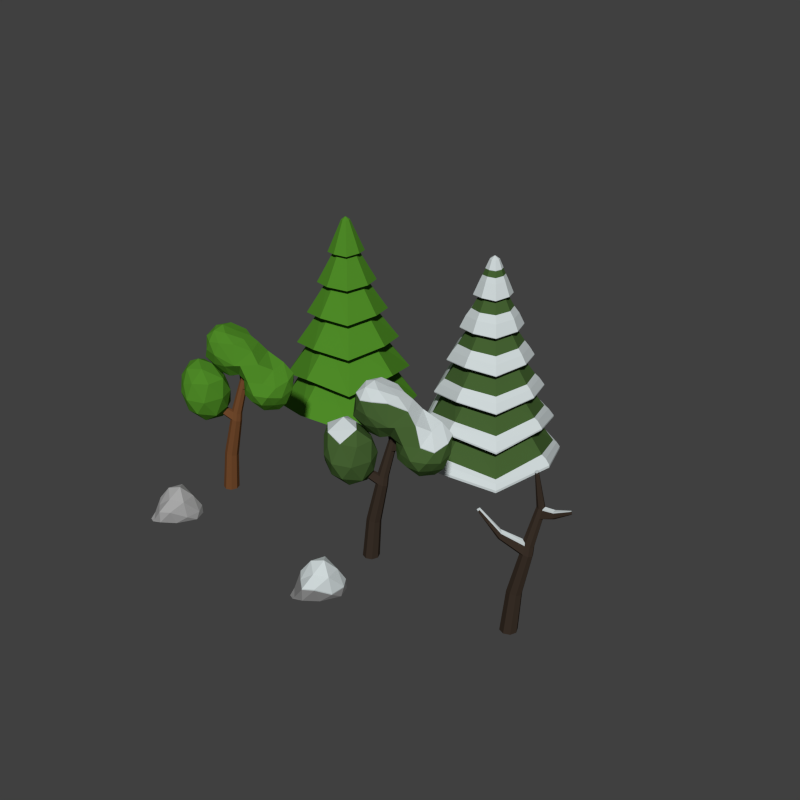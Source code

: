 # Source: Forest_Assets.blend  (saved by Blender 2.90.8; exported with 4.5.12 LTS)
import bpy
from mathutils import Matrix  # noqa: F401  (used for matrix-valued properties, if any)

bpy.ops.wm.read_factory_settings(use_empty=True)
scene = bpy.context.scene
scene.name = 'Scene'

# ---- collections
col_collection_1 = bpy.data.collections.new('Collection 1'); scene.collection.children.link(col_collection_1)

# ---- materials (node trees are filled in below, after node groups)
mat_snow_rock = bpy.data.materials.new('Snow_Rock')
mat_snow_rock.alpha_threshold = 0.0
mat_snow_rock.diffuse_color = (0.2542, 0.2542, 0.2542, 1.0)
mat_snow_rock.roughness = 0.5
mat_snow = bpy.data.materials.new('Snow')
mat_snow.alpha_threshold = 0.0
mat_snow.diffuse_color = (0.624, 0.6867, 0.6939, 1.0)
mat_snow.roughness = 0.5
mat_norm_rock = bpy.data.materials.new('Norm_Rock')
mat_norm_rock.alpha_threshold = 0.0
mat_norm_rock.diffuse_color = (0.3894, 0.3894, 0.3894, 1.0)
mat_norm_rock.roughness = 0.5
mat_snow_branches = bpy.data.materials.new('Snow_Branches')
mat_snow_branches.alpha_threshold = 0.0
mat_snow_branches.diffuse_color = (0.04231, 0.02956, 0.02122, 1.0)
mat_snow_branches.roughness = 0.5
mat_snow_leaves = bpy.data.materials.new('Snow_Leaves')
mat_snow_leaves.alpha_threshold = 0.0
mat_snow_leaves.diffuse_color = (0.05951, 0.1195, 0.0319, 1.0)
mat_snow_leaves.roughness = 0.5
mat_norm_leaves = bpy.data.materials.new('Norm_Leaves')
mat_norm_leaves.alpha_threshold = 0.0
mat_norm_leaves.diffuse_color = (0.07619, 0.2502, 0.02029, 1.0)
mat_norm_leaves.roughness = 0.5
mat_norm_branches = bpy.data.materials.new('Norm_Branches')
mat_norm_branches.alpha_threshold = 0.0
mat_norm_branches.diffuse_color = (0.1651, 0.06663, 0.02519, 1.0)
mat_norm_branches.roughness = 0.5

# ---- material node trees
mat_snow_rock.use_nodes = True; mat_snow_rock.node_tree.nodes.clear()
_N = mat_snow_rock.node_tree.nodes; _L = mat_snow_rock.node_tree.links
n0 = _N.new('ShaderNodeOutputMaterial'); n0.name = 'Material Output'; n0.location = (300, 300)
n1 = _N.new('ShaderNodeBsdfDiffuse'); n1.name = 'Diffuse BSDF'; n1.location = (10, 300)
n1.inputs[0].default_value = (0.2542, 0.2542, 0.2542, 1.0)
_L.new(n1.outputs[0], n0.inputs[0])
n0.is_active_output = True
mat_snow.use_nodes = True; mat_snow.node_tree.nodes.clear()
_N = mat_snow.node_tree.nodes; _L = mat_snow.node_tree.links
n0 = _N.new('ShaderNodeOutputMaterial'); n0.name = 'Material Output'; n0.location = (300, 300)
n1 = _N.new('ShaderNodeBsdfDiffuse'); n1.name = 'Diffuse BSDF'; n1.location = (10, 300)
n1.inputs[0].default_value = (0.624, 0.6867, 0.6939, 1.0)
_L.new(n1.outputs[0], n0.inputs[0])
n0.is_active_output = True
mat_norm_rock.use_nodes = True; mat_norm_rock.node_tree.nodes.clear()
_N = mat_norm_rock.node_tree.nodes; _L = mat_norm_rock.node_tree.links
n0 = _N.new('ShaderNodeOutputMaterial'); n0.name = 'Material Output'; n0.location = (300, 300)
n1 = _N.new('ShaderNodeBsdfDiffuse'); n1.name = 'Diffuse BSDF'; n1.location = (10, 300)
n1.inputs[0].default_value = (0.3916, 0.3916, 0.3916, 1.0)
_L.new(n1.outputs[0], n0.inputs[0])
n0.is_active_output = True
mat_snow_branches.use_nodes = True; mat_snow_branches.node_tree.nodes.clear()
_N = mat_snow_branches.node_tree.nodes; _L = mat_snow_branches.node_tree.links
n0 = _N.new('ShaderNodeOutputMaterial'); n0.name = 'Material Output'; n0.location = (300, 300)
n1 = _N.new('ShaderNodeBsdfDiffuse'); n1.name = 'Diffuse BSDF'; n1.location = (10, 300)
n1.inputs[0].default_value = (0.04231, 0.02956, 0.02122, 1.0)
_L.new(n1.outputs[0], n0.inputs[0])
n0.is_active_output = True
mat_snow_leaves.use_nodes = True; mat_snow_leaves.node_tree.nodes.clear()
_N = mat_snow_leaves.node_tree.nodes; _L = mat_snow_leaves.node_tree.links
n0 = _N.new('ShaderNodeOutputMaterial'); n0.name = 'Material Output'; n0.location = (300, 300)
n1 = _N.new('ShaderNodeBsdfDiffuse'); n1.name = 'Diffuse BSDF'; n1.location = (10, 300)
n1.inputs[0].default_value = (0.05951, 0.1195, 0.0319, 1.0)
_L.new(n1.outputs[0], n0.inputs[0])
n0.is_active_output = True
mat_norm_leaves.use_nodes = True; mat_norm_leaves.node_tree.nodes.clear()
_N = mat_norm_leaves.node_tree.nodes; _L = mat_norm_leaves.node_tree.links
n0 = _N.new('ShaderNodeOutputMaterial'); n0.name = 'Material Output'; n0.location = (300, 300)
n1 = _N.new('ShaderNodeBsdfDiffuse'); n1.name = 'Diffuse BSDF'; n1.location = (10, 300)
n1.inputs[0].default_value = (0.07619, 0.2502, 0.02029, 1.0)
_L.new(n1.outputs[0], n0.inputs[0])
n0.is_active_output = True
mat_norm_branches.use_nodes = True; mat_norm_branches.node_tree.nodes.clear()
_N = mat_norm_branches.node_tree.nodes; _L = mat_norm_branches.node_tree.links
n0 = _N.new('ShaderNodeOutputMaterial'); n0.name = 'Material Output'; n0.location = (300, 300)
n1 = _N.new('ShaderNodeBsdfDiffuse'); n1.name = 'Diffuse BSDF'; n1.location = (10, 300)
n1.inputs[0].default_value = (0.1651, 0.06663, 0.02519, 1.0)
_L.new(n1.outputs[0], n0.inputs[0])
n0.is_active_output = True

# ---- world
world_world = bpy.data.worlds.new('World'); scene.world = world_world
world_world.color = (0.05088, 0.05088, 0.05088)
world_world.use_sun_shadow = False
world_world.sun_shadow_jitter_overblur = 0.0
world_world.cycles.sampling_method = 'MANUAL'
world_world.cycles.sample_map_resolution = 256

# ---- meshes
me_icosphere_004 = bpy.data.meshes.new('Icosphere.004')
me_icosphere_004.from_pydata([(0.2041, 0.3669, 0.599), (-0.4503, 0.08611, 0.6008), (0.7951, 0.02229, 0.2926), (0.4142, 0.3483, 0.07153), (-0.3645, 0.308, 0.04452), (-0.4275, -0.613, 0.502), (0.3871, -0.5759, 0.247), (0.6026, -0.1186, -0.008731), (-0.43, 0.08706, -0.02028), (-0.7613, -0.1696, 0.01088), (-0.4028, -0.4493, 0.02531), (-0.1616, 0.2052, 0.6569), (-0.477, 0.21, 0.2762), (-0.07545, 0.3635, 0.2551), (0.5546, 0.2077, 0.5225), (0.3765, 0.4186, 0.2648), (0.7083, 0.2206, 0.177), (0.03942, 0.3495, 0.0263), (-0.6364, -0.05142, 0.1667), (-0.673, 0.07518, 0.02225), (-0.46, -0.2097, 0.5174), (0.7259, -0.2548, 0.2337), (0.5273, 0.1463, 0.02098), (0.8136, -0.05212, 0.06004), (-0.399, 0.1875, -0.01207), (0.03799, 0.2744, -0.009957), (-0.6417, -0.3657, 0.08951), (-0.09251, -0.7389, 0.5443), (0.6454, -0.365, 0.02707), (0.02293, 0.02476, -0.01427), (-0.7152, -0.05946, -0.014), (-0.4301, -0.6238, 0.1486), (-0.6958, -0.3145, 0.00109), (0.05205, -0.6146, 0.08463), (0.09217, -0.3355, -0.005794), (-0.5303, -0.1617, -0.01276), (0.2108, 0.3625, 0.6345), (-0.4436, 0.08169, 0.6363), (0.2132, -0.1817, 1.129), (0.8018, 0.01787, 0.328), (-0.4208, -0.6174, 0.5375), (0.3938, -0.5804, 0.2825), (0.2445, 0.152, 1.031), (-0.1549, 0.2007, 0.6924), (-0.1507, -0.01401, 1.025), (0.5613, 0.2033, 0.558), (0.57, -0.08689, 0.7579), (-0.1031, -0.4258, 0.8563), (-0.4533, -0.2141, 0.5529), (0.7326, -0.2593, 0.2692), (0.3138, -0.4728, 0.759), (-0.08582, -0.7434, 0.5798)], [], [(1, 11, 12), (0, 14, 15), (0, 15, 13), (1, 12, 18), (3, 16, 22), (4, 17, 24), (1, 18, 20), (2, 21, 23), (3, 22, 25), (4, 24, 19), (5, 26, 31), (6, 27, 33), (7, 28, 34), (8, 29, 35), (9, 30, 32), (12, 13, 4), (12, 11, 13), (11, 0, 13), (11, 1, 37, 43), (15, 16, 3), (15, 14, 16), (14, 2, 16), (13, 17, 4), (13, 15, 17), (15, 3, 17), (18, 19, 9), (18, 12, 19), (12, 4, 19), (14, 0, 36, 45), (20, 5, 40, 48), (21, 2, 39, 49), (27, 6, 41, 51), (0, 11, 43, 36), (2, 14, 45, 39), (22, 23, 7), (22, 16, 23), (16, 2, 23), (24, 25, 8), (24, 17, 25), (17, 3, 25), (20, 26, 5), (20, 18, 26), (18, 9, 26), (1, 20, 48, 37), (6, 21, 49, 41), (5, 27, 51, 40), (23, 28, 7), (23, 21, 28), (21, 6, 28), (25, 29, 8), (25, 22, 29), (22, 7, 29), (19, 30, 9), (19, 24, 30), (24, 8, 30), (31, 32, 10), (31, 26, 32), (26, 9, 32), (33, 31, 10), (33, 27, 31), (27, 5, 31), (34, 33, 10), (34, 28, 33), (28, 6, 33), (35, 34, 10), (35, 29, 34), (29, 7, 34), (32, 35, 10), (32, 30, 35), (30, 8, 35), (36, 43, 42), (36, 42, 45), (38, 44, 47), (39, 46, 49), (38, 47, 50), (42, 44, 38), (42, 43, 44), (43, 37, 44), (45, 46, 39), (45, 42, 46), (42, 38, 46), (47, 48, 40), (47, 44, 48), (44, 37, 48), (49, 50, 41), (49, 46, 50), (46, 38, 50), (50, 51, 41), (50, 47, 51), (47, 40, 51)])
me_icosphere_004.polygons.foreach_set('material_index', [0, 0, 0, 0, 0, 0, 0, 0, 0, 0, 0, 0, 0, 0, 0, 0, 0, 0, 1, 0, 0, 0, 0, 0, 0, 0, 0, 0, 1, 1, 1, 1, 1, 1, 0, 0, 0, 0, 0, 0, 0, 0, 0, 1, 1, 1, 0, 0, 0, 0, 0, 0, 0, 0, 0, 0, 0, 0, 0, 0, 0, 0, 0, 0, 0, 0, 0, 0, 0, 0, 1, 1, 1, 1, 1, 1, 1, 1, 1, 1, 1, 1, 1, 1, 1, 1, 1, 1, 1, 1])
me_icosphere_004.materials.append(mat_snow_rock)
me_icosphere_004.materials.append(mat_snow)
me_icosphere_004.use_remesh_preserve_volume = False
me_icosphere_004.use_remesh_preserve_attributes = False
me_icosphere_004.use_mirror_vertex_groups = False
me_icosphere_004.update()
me_icosphere_003 = bpy.data.meshes.new('Icosphere.003')
me_icosphere_003.from_pydata([(0.2041, 0.3669, 0.6139), (-0.4503, 0.08611, 0.6157), (0.2065, -0.1773, 1.109), (0.7951, 0.02229, 0.3075), (0.4142, 0.3483, 0.08645), (-0.3645, 0.308, 0.05944), (-0.4275, -0.613, 0.5169), (0.3871, -0.5759, 0.262), (0.6026, -0.1186, 0.006191), (-0.43, 0.08706, -0.005362), (-0.7613, -0.1696, 0.0258), (-0.4028, -0.4493, 0.04023), (0.2378, 0.1564, 1.011), (-0.1616, 0.2052, 0.6719), (-0.1574, -0.009592, 1.005), (-0.477, 0.21, 0.2911), (-0.07545, 0.3635, 0.27), (0.5546, 0.2077, 0.5374), (0.5633, -0.08247, 0.7373), (0.3765, 0.4186, 0.2798), (0.7083, 0.2206, 0.192), (0.03942, 0.3495, 0.04122), (-0.6364, -0.05142, 0.1816), (-0.673, 0.07518, 0.03717), (-0.1098, -0.4214, 0.8358), (-0.46, -0.2097, 0.5323), (0.7259, -0.2548, 0.2486), (0.3071, -0.4684, 0.7385), (0.5273, 0.1463, 0.03591), (0.8136, -0.05212, 0.07497), (-0.399, 0.1875, 0.002853), (0.03799, 0.2744, 0.004965), (-0.6417, -0.3657, 0.1044), (-0.09251, -0.7389, 0.5593), (0.6454, -0.365, 0.04199), (0.02293, 0.02476, 0.0006529), (-0.7152, -0.05946, 0.0009263), (-0.4301, -0.6238, 0.1635), (-0.6958, -0.3145, 0.01601), (0.05205, -0.6146, 0.09956), (0.09217, -0.3355, 0.009128), (-0.5303, -0.1617, 0.002159)], [], [(0, 13, 12), (1, 13, 15), (0, 12, 17), (0, 17, 19), (0, 19, 16), (1, 15, 22), (2, 14, 24), (3, 18, 26), (4, 20, 28), (5, 21, 30), (1, 22, 25), (2, 24, 27), (3, 26, 29), (4, 28, 31), (5, 30, 23), (6, 32, 37), (7, 33, 39), (8, 34, 40), (9, 35, 41), (10, 36, 38), (12, 14, 2), (12, 13, 14), (13, 1, 14), (15, 16, 5), (15, 13, 16), (13, 0, 16), (17, 18, 3), (17, 12, 18), (12, 2, 18), (19, 20, 4), (19, 17, 20), (17, 3, 20), (16, 21, 5), (16, 19, 21), (19, 4, 21), (22, 23, 10), (22, 15, 23), (15, 5, 23), (24, 25, 6), (24, 14, 25), (14, 1, 25), (26, 27, 7), (26, 18, 27), (18, 2, 27), (28, 29, 8), (28, 20, 29), (20, 3, 29), (30, 31, 9), (30, 21, 31), (21, 4, 31), (25, 32, 6), (25, 22, 32), (22, 10, 32), (27, 33, 7), (27, 24, 33), (24, 6, 33), (29, 34, 8), (29, 26, 34), (26, 7, 34), (31, 35, 9), (31, 28, 35), (28, 8, 35), (23, 36, 10), (23, 30, 36), (30, 9, 36), (37, 38, 11), (37, 32, 38), (32, 10, 38), (39, 37, 11), (39, 33, 37), (33, 6, 37), (40, 39, 11), (40, 34, 39), (34, 7, 39), (41, 40, 11), (41, 35, 40), (35, 8, 40), (38, 41, 11), (38, 36, 41), (36, 9, 41)])
me_icosphere_003.materials.append(mat_norm_rock)
me_icosphere_003.use_remesh_preserve_volume = False
me_icosphere_003.use_remesh_preserve_attributes = False
me_icosphere_003.use_mirror_vertex_groups = False
me_icosphere_003.update()
me_cylinder_004 = bpy.data.meshes.new('Cylinder.004')
me_cylinder_004.from_pydata([(0.01011, 0.2654, 0.008289), (0.3351, 0.02796, 2.536), (0.1869, 0.1922, 0.008289), (0.4607, -0.02406, 2.536), (0.2601, 0.01541, 0.008289), (0.5063, -0.1495, 2.489), (0.1869, -0.1614, 0.008289), (0.4561, -0.2751, 2.502), (0.01011, -0.2346, 0.008289), (0.335, -0.3273, 2.535), (-0.1667, -0.1614, 0.008289), (0.2141, -0.2754, 2.569), (-0.2399, 0.01541, 0.008289), (0.1451, -0.1411, 2.519), (-0.1667, 0.1922, 0.008289), (0.2095, -0.02406, 2.536), (0.1019, 0.2132, 1.258), (0.2558, 0.1491, 1.252), (0.316, -0.005507, 1.22), (0.2528, -0.1603, 1.227), (0.1019, -0.2244, 1.258), (-0.04902, -0.1605, 1.289), (-0.115, -0.004413, 1.288), (-0.05198, 0.1491, 1.265), (0.6491, 0.06703, 3.823), (0.742, 0.02852, 3.823), (0.7728, -0.06778, 3.774), (0.7193, -0.1556, 3.87), (0.6476, -0.1959, 3.824), (0.5619, -0.1551, 3.858), (0.528, -0.06115, 3.87), (0.5561, 0.02852, 3.823), (0.4813, -0.009608, 4.87), (0.5179, -0.02487, 4.884), (0.5339, -0.06332, 4.889), (0.5198, -0.1024, 4.883), (0.4841, -0.1193, 4.869), (0.4475, -0.104, 4.855), (0.4315, -0.06557, 4.85), (0.4455, -0.02646, 4.856), (0.3655, 0.04381, 2.776), (0.2501, 0.005061, 2.78), (0.2137, -0.1068, 2.858), (0.2536, -0.2271, 2.806), (0.3654, -0.2944, 2.775), (0.4811, -0.2448, 2.747), (0.5291, -0.1251, 2.736), (0.485, -0.005719, 2.776), (-0.3581, -0.09342, 2.969), (-0.3963, -0.01001, 2.921), (-0.3594, 0.0714, 2.955), (-0.3288, 0.08773, 3.091), (-0.3279, -0.068, 3.102), (-0.9216, 0.07293, 3.724), (-0.9364, 0.1124, 3.727), (-0.9083, 0.1357, 3.727), (-0.8661, 0.1284, 3.762), (-0.8789, 0.07059, 3.758), (0.4877, 0.02328, 3.59), (0.4577, -0.07136, 3.644), (0.493, -0.1712, 3.623), (0.5846, -0.2179, 3.59), (0.6783, -0.1787, 3.557), (0.7183, -0.0806, 3.542), (0.6846, 0.02087, 3.589), (0.5857, 0.06184, 3.589), (0.9728, -0.3399, 3.829), (0.8763, -0.4239, 3.871), (0.8515, -0.4507, 3.741), (0.9092, -0.4273, 3.699), (0.9511, -0.3635, 3.699), (1.258, -0.7161, 4.079), (1.241, -0.7298, 4.113), (1.216, -0.7463, 4.106), (1.215, -0.7846, 4.054), (1.245, -0.7769, 4.047), (1.259, -0.7525, 4.027), (0.2504, 0.007182, 2.872), (0.214, -0.1047, 2.95), (0.2539, -0.225, 2.898), (-0.318, 0.08985, 3.131), (-0.3283, 0.0174, 3.191), (-0.3171, -0.06588, 3.142), (-0.9317, 0.07505, 3.756), (-0.9466, 0.1145, 3.759), (-0.9185, 0.1379, 3.759), (-0.871, 0.1305, 3.799), (-0.8713, 0.09882, 3.817), (-0.8837, 0.07271, 3.795), (0.7832, -0.07302, 3.811), (0.7297, -0.1608, 3.907), (0.6581, -0.2011, 3.861), (0.973, -0.3261, 3.866), (0.9373, -0.3749, 3.939), (0.8766, -0.4102, 3.908), (1.259, -0.712, 4.094), (1.242, -0.7258, 4.127), (1.217, -0.7423, 4.12), (0.4761, -0.01007, 4.889), (0.5131, -0.02557, 4.902), (0.529, -0.06411, 4.907), (0.5146, -0.1031, 4.901), (0.4783, -0.1198, 4.888), (0.4413, -0.1043, 4.875), (0.4254, -0.06572, 4.871), (0.4398, -0.0267, 4.876)], [], [(16, 1, 3, 17), (17, 3, 5, 18), (18, 5, 7, 19), (19, 7, 9, 20), (20, 9, 11, 21), (21, 11, 13, 22), (65, 58, 31, 24), (23, 15, 1, 16), (22, 13, 15, 23), (0, 2, 4, 6, 8, 10, 12, 14), (0, 16, 17, 2), (2, 17, 18, 4), (4, 18, 19, 6), (6, 19, 20, 8), (8, 20, 21, 10), (10, 21, 22, 12), (14, 23, 16, 0), (12, 22, 23, 14), (24, 31, 39, 32), (58, 59, 30, 31), (59, 60, 29, 30), (60, 61, 28, 29), (61, 62, 69, 68), (62, 63, 70, 69), (63, 64, 25, 26), (64, 65, 24, 25), (32, 39, 105, 98), (31, 30, 38, 39), (30, 29, 37, 38), (29, 28, 36, 37), (28, 27, 35, 36), (27, 26, 34, 35), (26, 25, 33, 34), (25, 24, 32, 33), (1, 15, 41, 40), (41, 51, 80, 77), (54, 53, 83, 84), (11, 9, 44, 43), (9, 7, 45, 44), (7, 5, 46, 45), (5, 3, 47, 46), (3, 1, 40, 47), (55, 54, 84, 85), (56, 55, 85, 86), (11, 43, 52, 48), (41, 15, 50, 51), (15, 13, 49, 50), (13, 11, 48, 49), (53, 57, 88, 83), (51, 56, 86, 80), (48, 52, 57, 53), (51, 50, 55, 56), (50, 49, 54, 55), (49, 48, 53, 54), (40, 41, 58, 65), (41, 42, 59, 58), (42, 43, 60, 59), (43, 44, 61, 60), (44, 45, 62, 61), (45, 46, 63, 62), (46, 47, 64, 63), (47, 40, 65, 64), (68, 69, 75, 74), (69, 70, 76, 75), (63, 26, 66, 70), (28, 61, 68, 67), (72, 71, 95, 96), (73, 72, 96, 97), (74, 75, 72, 73), (75, 76, 71, 72), (70, 66, 71, 76), (67, 68, 74, 73), (71, 66, 92, 95), (67, 73, 97, 94), (78, 77, 80, 81), (79, 78, 81, 82), (81, 80, 86, 87), (82, 81, 87, 88), (85, 84, 87, 86), (84, 83, 88, 87), (57, 52, 82, 88), (43, 42, 78, 79), (42, 41, 77, 78), (52, 43, 79, 82), (90, 91, 94, 93), (89, 90, 93, 92), (93, 94, 97, 96), (92, 93, 96, 95), (28, 67, 94, 91), (66, 26, 89, 92), (27, 28, 91, 90), (26, 27, 90, 89), (99, 98, 105, 104, 103, 102, 101, 100), (39, 38, 104, 105), (38, 37, 103, 104), (37, 36, 102, 103), (36, 35, 101, 102), (35, 34, 100, 101), (34, 33, 99, 100), (33, 32, 98, 99)])
me_cylinder_004.polygons.foreach_set('material_index', [0, 0, 0, 0, 0, 0, 0, 0, 0, 0, 0, 0, 0, 0, 0, 0, 0, 0, 0, 0, 0, 0, 0, 0, 0, 0, 1, 0, 0, 0, 0, 0, 0, 0, 0, 1, 1, 0, 0, 0, 0, 0, 1, 1, 0, 0, 0, 0, 1, 1, 0, 0, 0, 0, 0, 0, 0, 0, 0, 0, 0, 0, 0, 0, 0, 0, 1, 1, 0, 0, 0, 0, 1, 1, 1, 1, 1, 1, 1, 1, 1, 0, 0, 1, 1, 1, 1, 1, 1, 1, 0, 0, 1, 1, 1, 1, 1, 1, 1, 1])
me_cylinder_004.materials.append(mat_snow_branches)
me_cylinder_004.materials.append(mat_snow)
me_cylinder_004.use_remesh_preserve_volume = False
me_cylinder_004.use_remesh_preserve_attributes = False
me_cylinder_004.use_mirror_vertex_groups = False
me_cylinder_004.update()
me_cylinder_003 = bpy.data.meshes.new('Cylinder.003')
me_cylinder_003.from_pydata([(1.374e-08, 1.5, 1.522), (1.061, 1.061, 1.522), (1.5, -6.786e-08, 1.522), (1.061, -1.061, 1.522), (-1.174e-07, -1.5, 1.522), (-1.061, -1.061, 1.522), (-1.5, 1.559e-08, 1.522), (-1.061, 1.061, 1.522), (1.206e-08, 1.275, 2.522), (1.038e-08, 1.05, 3.522), (8.708e-09, 0.825, 4.522), (7.031e-09, 0.6, 5.522), (5.355e-09, 0.375, 6.522), (0.2652, 0.2652, 6.522), (0.4243, 0.4243, 5.522), (0.5834, 0.5834, 4.522), (0.7425, 0.7425, 3.522), (0.9016, 0.9016, 2.522), (0.375, -1.03e-08, 6.522), (0.6, -2.181e-08, 5.522), (0.825, -3.333e-08, 4.522), (1.05, -4.484e-08, 3.522), (1.275, -5.635e-08, 2.522), (0.2652, -0.2652, 6.522), (0.4243, -0.4243, 5.522), (0.5834, -0.5834, 4.522), (0.7425, -0.7425, 3.522), (0.9016, -0.9016, 2.522), (-2.743e-08, -0.375, 6.522), (-4.542e-08, -0.6, 5.522), (-6.342e-08, -0.825, 4.522), (-8.141e-08, -1.05, 3.522), (-9.94e-08, -1.275, 2.522), (-0.2652, -0.2652, 6.522), (-0.4243, -0.4243, 5.522), (-0.5834, -0.5834, 4.522), (-0.7425, -0.7425, 3.522), (-0.9016, -0.9016, 2.522), (-0.375, 1.056e-08, 6.522), (-0.6, 1.157e-08, 5.522), (-0.825, 1.257e-08, 4.522), (-1.05, 1.358e-08, 3.522), (-1.275, 1.459e-08, 2.522), (-0.2652, 0.2652, 6.522), (-0.4243, 0.4243, 5.522), (-0.5834, 0.5834, 4.522), (-0.7425, 0.7425, 3.522), (-0.9016, 0.9016, 2.522), (1.369e-08, 0.6147, 6.475), (0.4206, 0.4626, 6.432), (0.5868, -2.237e-08, 6.475), (0.4206, -0.4626, 6.432), (-3.494e-08, -0.6147, 6.475), (-0.4206, -0.4626, 6.432), (-0.5868, 8.578e-09, 6.475), (-0.4206, 0.4626, 6.432), (2.324e-08, 0.9946, 5.444), (0.6805, 0.7485, 5.385), (0.9493, -3.996e-08, 5.444), (0.6805, -0.7485, 5.385), (-5.544e-08, -0.9946, 5.444), (-0.6805, -0.7485, 5.385), (-0.9493, 1.012e-08, 5.444), (-0.6805, 0.7485, 5.385), (2.296e-08, 1.368, 4.449), (0.9357, 1.029, 4.31), (1.305, -5.722e-08, 4.449), (0.9357, -1.029, 4.31), (-8.523e-08, -1.368, 4.449), (-0.9357, -1.029, 4.31), (-1.305, 1.163e-08, 4.449), (-0.9357, 1.029, 4.31), (4.224e-08, 1.741, 3.43), (1.191, 1.31, 3.223), (1.661, -6.89e-08, 3.43), (1.191, -1.31, 3.223), (-9.546e-08, -1.741, 3.43), (-1.191, -1.31, 3.223), (-1.661, 1.872e-08, 3.43), (-1.191, 1.31, 3.223), (2.24e-08, 2.113, 2.448), (1.446, 1.591, 2.068), (2.017, -8.896e-08, 2.448), (1.446, -1.591, 2.068), (-1.448e-07, -2.113, 2.448), (-1.446, -1.591, 2.068), (-2.017, 1.744e-08, 2.448), (-1.446, 1.591, 2.068), (1.633, 1.796, 0.8676), (2.373, -1.118e-07, 1.24), (1.633, -1.796, 0.8676), (-1.774e-07, -2.486, 1.24), (-1.633, -1.796, 0.8676), (-2.373, 1.336e-08, 1.24), (-1.633, 1.796, 0.8676), (1.932e-08, 2.486, 1.24), (5.822e-11, 0.537, 1.765), (0.3797, 0.3797, 1.765), (0.537, -2.062e-08, 1.765), (0.3797, -0.3797, 1.765), (-4.689e-08, -0.537, 1.765), (-0.3797, -0.3797, 1.765), (-0.537, 9.263e-09, 1.765), (-0.3797, 0.3797, 1.765), (5.822e-11, 0.537, -0.01407), (0.3797, 0.3797, -0.01407), (0.537, -2.062e-08, -0.01407), (0.3797, -0.3797, -0.01407), (-4.689e-08, -0.537, -0.01407), (-0.3797, -0.3797, -0.01407), (-0.537, 9.263e-09, -0.01407), (-0.3797, 0.3797, -0.01407), (-0.3418, 0.3418, 0.8752), (-4.79e-09, 0.4833, 0.8752), (-0.4833, 9.454e-09, 0.8752), (-0.3418, -0.3418, 0.8752), (-4.704e-08, -0.4833, 0.8752), (0.3418, -0.3418, 0.8752), (0.4833, -1.744e-08, 0.8752), (0.3418, 0.3418, 0.8752), (1.356e-08, 0.6592, 6.028), (0.4556, 0.4869, 6.001), (0.6384, -2.39e-08, 6.028), (0.4556, -0.4869, 6.001), (-4.077e-08, -0.676, 6.027), (-0.4556, -0.4869, 6.001), (-0.6384, 1.036e-08, 6.028), (-0.4556, 0.4869, 6.001), (1.612e-08, 1.038, 4.91), (0.7161, 0.7694, 4.83), (1.002, -4.202e-08, 4.91), (0.7161, -0.7694, 4.83), (-6.814e-08, -1.038, 4.91), (-0.7161, -0.7694, 4.83), (-1.002, 1.16e-08, 4.91), (-0.7161, 0.7694, 4.83), (3.065e-08, 1.424, 3.807), (0.981, 1.059, 3.672), (1.372, -5.661e-08, 3.807), (0.981, -1.059, 3.672), (-8.439e-08, -1.424, 3.807), (-0.981, -1.059, 3.672), (-1.372, 1.66e-08, 3.807), (-0.981, 1.059, 3.672), (1.871e-08, 1.787, 2.777), (1.23, 1.33, 2.514), (1.721, -7.543e-08, 2.777), (1.23, -1.33, 2.514), (-1.254e-07, -1.787, 2.777), (-1.23, -1.33, 2.514), (-1.721, 1.626e-08, 2.777), (-1.23, 1.33, 2.514), (1.745e-08, 2.173, 1.571), (1.481, 1.611, 1.211), (2.071, -9.656e-08, 1.593), (1.481, -1.611, 1.211), (-1.56e-07, -2.155, 1.591), (-1.481, -1.611, 1.211), (-2.071, 1.37e-08, 1.593), (-1.481, 1.611, 1.211), (2.24e-08, 2.113, 2.502), (1.446, 1.591, 2.123), (2.017, -8.896e-08, 2.502), (1.446, -1.591, 2.123), (-1.448e-07, -2.113, 2.502), (-1.446, -1.591, 2.123), (-2.017, 1.744e-08, 2.502), (-1.446, 1.591, 2.123), (2.062e-08, 1.93, 2.699), (1.325, 1.444, 2.387), (1.851, -8.14e-08, 2.699), (1.325, -1.444, 2.387), (-1.336e-07, -1.93, 2.699), (-1.325, -1.444, 2.387), (-1.851, 1.677e-08, 2.699), (-1.325, 1.444, 2.387), (4.224e-08, 1.741, 3.462), (1.191, 1.31, 3.256), (1.661, -6.89e-08, 3.462), (1.191, -1.31, 3.256), (-9.546e-08, -1.741, 3.462), (-1.191, -1.31, 3.256), (-1.661, 1.872e-08, 3.462), (-1.191, 1.31, 3.256), (3.589e-08, 1.572, 3.678), (1.079, 1.176, 3.511), (1.508, -6.249e-08, 3.678), (1.079, -1.176, 3.511), (-8.984e-08, -1.572, 3.678), (-1.079, -1.176, 3.511), (-1.508, 1.753e-08, 3.678), (-1.079, 1.176, 3.511), (1.633, 1.796, 0.9496), (2.373, 1.896e-05, 1.322), (1.633, -1.796, 0.9496), (-1.774e-07, -2.486, 1.322), (-1.633, -1.796, 0.9496), (-2.373, 1.909e-05, 1.322), (-1.633, 1.796, 0.9496), (1.932e-08, 2.486, 1.322), (1.873e-08, 2.337, 1.488), (1.562, 1.709, 1.121), (2.229, 1.153e-05, 1.499), (1.562, -1.709, 1.121), (-1.669e-07, -2.328, 1.498), (-1.562, -1.709, 1.121), (-2.229, 1.165e-05, 1.499), (-1.562, 1.709, 1.121), (2.296e-08, 1.368, 4.475), (0.9357, 1.029, 4.336), (1.305, -5.722e-08, 4.475), (0.9357, -1.029, 4.336), (-8.523e-08, -1.368, 4.475), (-0.9357, -1.029, 4.336), (-1.305, 1.163e-08, 4.475), (-0.9357, 1.029, 4.336), (1.99e-08, 1.201, 4.721), (0.8248, 0.8974, 4.613), (1.153, -4.961e-08, 4.721), (0.8248, -0.8974, 4.613), (-7.626e-08, -1.201, 4.721), (-0.8248, -0.8974, 4.613), (-1.153, 1.158e-08, 4.721), (-0.8248, 0.8974, 4.613), (2.324e-08, 0.9946, 5.465), (0.6805, 0.7485, 5.407), (0.9493, -3.996e-08, 5.465), (0.6805, -0.7485, 5.407), (-5.544e-08, -0.9946, 5.465), (-0.6805, -0.7485, 5.407), (-0.9493, 1.012e-08, 5.465), (-0.6805, 0.7485, 5.407), (1.905e-08, 0.8226, 5.811), (0.5649, 0.6135, 5.771), (0.7898, 0.001244, 5.811), (0.5649, -0.6111, 5.771), (-4.698e-08, -0.8201, 5.811), (-0.5649, -0.6111, 5.771), (-0.7898, 0.001244, 5.811), (-0.5649, 0.6135, 5.771), (6.228e-09, 0.2683, 7.255), (0.1861, 0.1968, 7.245), (0.2612, -4.794e-09, 7.255), (0.1861, -0.1968, 7.245), (-1.593e-08, -0.2683, 7.255), (-0.1861, -0.1968, 7.245), (-0.2612, 9.306e-09, 7.255), (-0.1861, 0.1968, 7.245), (5.439e-09, 0.1538, 7.545), (0.1087, 0.1087, 7.545), (0.1538, 1.115e-09, 7.545), (0.1087, -0.1087, 7.545), (-8.004e-09, -0.1538, 7.545), (-0.1087, -0.1087, 7.545), (-0.1538, 9.67e-09, 7.545), (-0.1087, 0.1087, 7.545), (-1.736e-07, 0.02033, 7.642), (0.01438, 0.01438, 7.642), (0.02033, 4.182e-09, 7.642), (0.01438, -0.01438, 7.642), (-1.753e-07, -0.02033, 7.642), (-0.01438, -0.01438, 7.642), (-0.02033, 5.313e-09, 7.642), (-0.01438, 0.01438, 7.642), (8.052e-09, 0.2751, 7.272), (0.1908, 0.2018, 7.261), (0.2678, -5.039e-09, 7.272), (0.1908, -0.2018, 7.261), (-1.466e-08, -0.2751, 7.272), (-0.1908, -0.2018, 7.261), (-0.2678, 9.415e-09, 7.272), (-0.1908, 0.2018, 7.261), (0.2426, 0.2608, 7.061), (0.3397, -9.015e-09, 7.079), (0.2426, -0.2608, 7.061), (-2.035e-08, -0.3517, 7.079), (-0.2426, -0.2608, 7.061), (-0.3397, 9.151e-09, 7.079), (-0.2426, 0.2608, 7.061), (8.19e-09, 0.3517, 7.079), (1.369e-08, 0.6147, 6.489), (0.4206, 0.4626, 6.447), (0.5868, -2.237e-08, 6.489), (0.4206, -0.4626, 6.447), (-3.494e-08, -0.6147, 6.489), (-0.4206, -0.4626, 6.447), (-0.5868, 8.578e-09, 6.489), (-0.4206, 0.4626, 6.447), (0.2965, 0.3216, 6.891), (0.4145, -1.303e-08, 6.916), (0.2965, -0.3216, 6.891), (-2.45e-08, -0.4312, 6.916), (-0.2965, -0.3216, 6.891), (-0.4145, 9.013e-09, 6.916), (-0.2965, 0.3216, 6.891), (1.014e-08, 0.4312, 6.916)], [], [(152, 8, 17, 153), (144, 9, 16, 145), (136, 10, 15, 137), (128, 11, 14, 129), (120, 12, 13, 121), (153, 17, 22, 154), (145, 16, 21, 146), (137, 15, 20, 138), (129, 14, 19, 130), (121, 13, 18, 122), (154, 22, 27, 155), (146, 21, 26, 147), (138, 20, 25, 139), (130, 19, 24, 131), (122, 18, 23, 123), (155, 27, 32, 156), (147, 26, 31, 148), (139, 25, 30, 140), (131, 24, 29, 132), (123, 23, 28, 124), (156, 32, 37, 157), (148, 31, 36, 149), (140, 30, 35, 141), (132, 29, 34, 133), (124, 28, 33, 125), (157, 37, 42, 158), (149, 36, 41, 150), (141, 35, 40, 142), (133, 34, 39, 134), (125, 33, 38, 126), (159, 47, 8, 152), (151, 46, 9, 144), (143, 45, 10, 136), (135, 44, 11, 128), (127, 43, 12, 120), (158, 42, 47, 159), (150, 41, 46, 151), (142, 40, 45, 143), (134, 39, 44, 135), (126, 38, 43, 127), (12, 48, 49, 13), (13, 49, 50, 18), (18, 50, 51, 23), (23, 51, 52, 28), (28, 52, 53, 33), (33, 53, 54, 38), (43, 55, 48, 12), (38, 54, 55, 43), (11, 56, 57, 14), (14, 57, 58, 19), (19, 58, 59, 24), (24, 59, 60, 29), (29, 60, 61, 34), (34, 61, 62, 39), (44, 63, 56, 11), (39, 62, 63, 44), (10, 64, 65, 15), (15, 65, 66, 20), (20, 66, 67, 25), (25, 67, 68, 30), (30, 68, 69, 35), (35, 69, 70, 40), (45, 71, 64, 10), (40, 70, 71, 45), (9, 72, 73, 16), (16, 73, 74, 21), (21, 74, 75, 26), (26, 75, 76, 31), (31, 76, 77, 36), (36, 77, 78, 41), (46, 79, 72, 9), (41, 78, 79, 46), (8, 80, 81, 17), (17, 81, 82, 22), (22, 82, 83, 27), (27, 83, 84, 32), (32, 84, 85, 37), (37, 85, 86, 42), (47, 87, 80, 8), (42, 86, 87, 47), (0, 95, 88, 1), (1, 88, 89, 2), (2, 89, 90, 3), (3, 90, 91, 4), (4, 91, 92, 5), (5, 92, 93, 6), (7, 94, 95, 0), (6, 93, 94, 7), (7, 0, 96, 103), (6, 7, 103, 102), (5, 6, 102, 101), (4, 5, 101, 100), (3, 4, 100, 99), (2, 3, 99, 98), (1, 2, 98, 97), (0, 1, 97, 96), (112, 113, 104, 111), (114, 112, 111, 110), (115, 114, 110, 109), (116, 115, 109, 108), (117, 116, 108, 107), (118, 117, 107, 106), (119, 118, 106, 105), (113, 119, 105, 104), (241, 240, 264, 265), (242, 241, 265, 266), (243, 242, 266, 267), (244, 243, 267, 268), (245, 244, 268, 269), (246, 245, 269, 270), (240, 247, 271, 264), (247, 246, 270, 271), (104, 105, 106, 107, 108, 109, 110, 111), (103, 96, 113, 112), (102, 103, 112, 114), (101, 102, 114, 115), (100, 101, 115, 116), (99, 100, 116, 117), (98, 99, 117, 118), (97, 98, 118, 119), (96, 97, 119, 113), (62, 61, 229, 230), (127, 120, 232, 239), (63, 62, 230, 231), (57, 56, 224, 225), (121, 122, 234, 233), (59, 58, 226, 227), (123, 124, 236, 235), (61, 60, 228, 229), (65, 64, 208, 209), (129, 130, 218, 217), (67, 66, 210, 211), (131, 132, 220, 219), (69, 68, 212, 213), (133, 134, 222, 221), (64, 71, 215, 208), (134, 135, 223, 222), (72, 79, 183, 176), (142, 143, 191, 190), (136, 137, 185, 184), (74, 73, 177, 178), (138, 139, 187, 186), (76, 75, 179, 180), (140, 141, 189, 188), (78, 77, 181, 182), (144, 145, 169, 168), (82, 81, 161, 162), (146, 147, 171, 170), (84, 83, 163, 164), (148, 149, 173, 172), (86, 85, 165, 166), (151, 144, 168, 175), (87, 86, 166, 167), (94, 93, 197, 198), (88, 95, 199, 192), (153, 154, 202, 201), (90, 89, 193, 194), (155, 156, 204, 203), (92, 91, 195, 196), (157, 158, 206, 205), (95, 94, 198, 199), (160, 168, 169, 161), (161, 169, 170, 162), (162, 170, 171, 163), (163, 171, 172, 164), (164, 172, 173, 165), (165, 173, 174, 166), (167, 175, 168, 160), (166, 174, 175, 167), (150, 151, 175, 174), (80, 87, 167, 160), (149, 150, 174, 173), (85, 84, 164, 165), (147, 148, 172, 171), (83, 82, 162, 163), (145, 146, 170, 169), (81, 80, 160, 161), (176, 184, 185, 177), (177, 185, 186, 178), (178, 186, 187, 179), (179, 187, 188, 180), (180, 188, 189, 181), (181, 189, 190, 182), (183, 191, 184, 176), (182, 190, 191, 183), (141, 142, 190, 189), (77, 76, 180, 181), (139, 140, 188, 187), (75, 74, 178, 179), (137, 138, 186, 185), (73, 72, 176, 177), (79, 78, 182, 183), (143, 136, 184, 191), (199, 200, 201, 192), (192, 201, 202, 193), (193, 202, 203, 194), (194, 203, 204, 195), (195, 204, 205, 196), (196, 205, 206, 197), (198, 207, 200, 199), (197, 206, 207, 198), (159, 152, 200, 207), (93, 92, 196, 197), (156, 157, 205, 204), (91, 90, 194, 195), (154, 155, 203, 202), (89, 88, 192, 193), (152, 153, 201, 200), (158, 159, 207, 206), (208, 216, 217, 209), (209, 217, 218, 210), (210, 218, 219, 211), (211, 219, 220, 212), (212, 220, 221, 213), (213, 221, 222, 214), (215, 223, 216, 208), (214, 222, 223, 215), (71, 70, 214, 215), (135, 128, 216, 223), (70, 69, 213, 214), (132, 133, 221, 220), (68, 67, 211, 212), (130, 131, 219, 218), (66, 65, 209, 210), (128, 129, 217, 216), (224, 232, 233, 225), (225, 233, 234, 226), (226, 234, 235, 227), (227, 235, 236, 228), (228, 236, 237, 229), (229, 237, 238, 230), (231, 239, 232, 224), (230, 238, 239, 231), (124, 125, 237, 236), (60, 59, 227, 228), (122, 123, 235, 234), (58, 57, 225, 226), (120, 121, 233, 232), (126, 127, 239, 238), (56, 63, 231, 224), (125, 126, 238, 237), (279, 240, 241, 272), (272, 241, 242, 273), (273, 242, 243, 274), (274, 243, 244, 275), (275, 244, 245, 276), (276, 245, 246, 277), (278, 247, 240, 279), (277, 246, 247, 278), (264, 248, 249, 265), (265, 249, 250, 266), (266, 250, 251, 267), (267, 251, 252, 268), (268, 252, 253, 269), (269, 253, 254, 270), (248, 255, 263, 256), (271, 255, 248, 264), (270, 254, 255, 271), (257, 256, 263, 262, 261, 260, 259, 258), (255, 254, 262, 263), (254, 253, 261, 262), (253, 252, 260, 261), (252, 251, 259, 260), (251, 250, 258, 259), (250, 249, 257, 258), (249, 248, 256, 257), (279, 272, 288, 295), (50, 49, 281, 282), (273, 274, 290, 289), (52, 51, 283, 284), (275, 276, 292, 291), (54, 53, 285, 286), (278, 279, 295, 294), (55, 54, 286, 287), (280, 295, 288, 281), (281, 288, 289, 282), (282, 289, 290, 283), (283, 290, 291, 284), (284, 291, 292, 285), (285, 292, 293, 286), (287, 294, 295, 280), (286, 293, 294, 287), (277, 278, 294, 293), (48, 55, 287, 280), (276, 277, 293, 292), (53, 52, 284, 285), (274, 275, 291, 290), (51, 50, 282, 283), (272, 273, 289, 288), (49, 48, 280, 281)])
me_cylinder_003.polygons.foreach_set('material_index', [0, 0, 0, 0, 0, 0, 0, 0, 0, 0, 0, 0, 0, 0, 0, 0, 0, 0, 0, 0, 0, 0, 0, 0, 0, 0, 0, 0, 0, 0, 0, 0, 0, 0, 0, 0, 0, 0, 0, 0, 0, 0, 0, 0, 0, 0, 0, 0, 0, 0, 0, 0, 0, 0, 0, 0, 0, 0, 0, 0, 0, 0, 0, 0, 0, 0, 0, 0, 0, 0, 0, 0, 0, 0, 0, 0, 0, 0, 0, 0, 0, 0, 0, 0, 0, 0, 0, 0, 0, 0, 0, 0, 0, 0, 0, 0, 1, 1, 1, 1, 1, 1, 1, 1, 2, 2, 2, 2, 2, 2, 2, 2, 1, 1, 1, 1, 1, 1, 1, 1, 1, 2, 2, 2, 2, 2, 2, 2, 2, 2, 2, 2, 2, 2, 2, 2, 2, 2, 2, 2, 2, 2, 2, 2, 2, 2, 2, 2, 2, 2, 2, 2, 2, 2, 2, 2, 2, 2, 2, 2, 2, 2, 2, 2, 2, 2, 2, 2, 2, 2, 2, 2, 2, 2, 2, 2, 2, 2, 2, 2, 2, 2, 2, 2, 2, 2, 2, 2, 2, 2, 2, 2, 2, 2, 2, 2, 2, 2, 2, 2, 2, 2, 2, 2, 2, 2, 2, 2, 2, 2, 2, 2, 2, 2, 2, 2, 2, 2, 2, 2, 2, 2, 2, 2, 2, 2, 2, 2, 2, 2, 2, 2, 2, 2, 2, 2, 2, 2, 2, 2, 2, 0, 0, 0, 0, 0, 0, 0, 0, 2, 2, 2, 2, 2, 2, 2, 2, 2, 2, 2, 2, 2, 2, 2, 2, 2, 2, 2, 2, 2, 2, 2, 2, 2, 2, 2, 2, 2, 2, 2, 2, 2, 2, 2, 2, 2, 2, 2, 2, 2])
me_cylinder_003.materials.append(mat_snow_leaves)
me_cylinder_003.materials.append(mat_snow_branches)
me_cylinder_003.materials.append(mat_snow)
me_cylinder_003.use_remesh_preserve_volume = False
me_cylinder_003.use_remesh_preserve_attributes = False
me_cylinder_003.use_mirror_vertex_groups = False
me_cylinder_003.update()
me_cylinder_002 = bpy.data.meshes.new('Cylinder.002')
me_cylinder_002.from_pydata([(0.01011, 0.2654, 0.008289), (0.3351, 0.02796, 2.536), (0.1869, 0.1922, 0.008289), (0.4607, -0.02406, 2.536), (0.2601, 0.01541, 0.008289), (0.5063, -0.1495, 2.489), (0.1869, -0.1614, 0.008289), (0.4561, -0.2751, 2.502), (0.01011, -0.2346, 0.008289), (0.335, -0.3273, 2.535), (-0.1667, -0.1614, 0.008289), (0.2141, -0.2754, 2.569), (-0.2399, 0.01541, 0.008289), (0.1451, -0.1411, 2.519), (-0.1667, 0.1922, 0.008289), (0.2095, -0.02406, 2.536), (0.1019, 0.2132, 1.258), (0.2558, 0.1491, 1.252), (0.316, -0.005507, 1.22), (0.2528, -0.1603, 1.227), (0.1019, -0.2244, 1.258), (-0.04902, -0.1605, 1.289), (-0.115, -0.004413, 1.288), (-0.05198, 0.1491, 1.265), (0.6491, 0.06703, 3.823), (0.742, 0.02852, 3.823), (0.7728, -0.06778, 3.774), (0.7193, -0.1556, 3.87), (0.6476, -0.1959, 3.824), (0.5619, -0.1551, 3.858), (0.528, -0.06115, 3.87), (0.5561, 0.02852, 3.823), (0.4813, -0.009608, 4.87), (0.5179, -0.02487, 4.884), (0.5339, -0.06332, 4.889), (0.5198, -0.1024, 4.883), (0.4841, -0.1193, 4.869), (0.4475, -0.104, 4.855), (0.4315, -0.06557, 4.85), (0.4455, -0.02646, 4.856), (0.3655, 0.04381, 2.776), (0.2501, 0.005061, 2.78), (0.2137, -0.1068, 2.858), (0.2536, -0.2271, 2.806), (0.3654, -0.2944, 2.775), (0.4811, -0.2448, 2.747), (0.5291, -0.1251, 2.736), (0.485, -0.005719, 2.776), (-0.3581, -0.09342, 2.969), (-0.3963, -0.01001, 2.921), (-0.3594, 0.0714, 2.955), (-0.3288, 0.08773, 3.091), (-0.3392, 0.01528, 3.151), (-0.3279, -0.068, 3.102), (-0.9216, 0.07293, 3.724), (-0.9364, 0.1124, 3.727), (-0.9083, 0.1357, 3.727), (-0.8661, 0.1284, 3.762), (-0.8665, 0.0967, 3.78), (-0.8789, 0.07059, 3.758), (0.4877, 0.02328, 3.59), (0.4577, -0.07136, 3.644), (0.493, -0.1712, 3.623), (0.5846, -0.2179, 3.59), (0.6783, -0.1787, 3.557), (0.7183, -0.0806, 3.542), (0.6846, 0.02087, 3.589), (0.5857, 0.06184, 3.589), (0.9728, -0.3399, 3.829), (0.9371, -0.3886, 3.903), (0.8763, -0.4239, 3.871), (0.8515, -0.4507, 3.741), (0.9092, -0.4273, 3.699), (0.9511, -0.3635, 3.699), (1.258, -0.7161, 4.079), (1.241, -0.7298, 4.113), (1.216, -0.7463, 4.106), (1.215, -0.7846, 4.054), (1.245, -0.7769, 4.047), (1.259, -0.7525, 4.027)], [], [(16, 1, 3, 17), (17, 3, 5, 18), (18, 5, 7, 19), (19, 7, 9, 20), (20, 9, 11, 21), (21, 11, 13, 22), (67, 60, 31, 24), (23, 15, 1, 16), (22, 13, 15, 23), (0, 2, 4, 6, 8, 10, 12, 14), (0, 16, 17, 2), (2, 17, 18, 4), (4, 18, 19, 6), (6, 19, 20, 8), (8, 20, 21, 10), (10, 21, 22, 12), (14, 23, 16, 0), (12, 22, 23, 14), (24, 31, 39, 32), (60, 61, 30, 31), (61, 62, 29, 30), (62, 63, 28, 29), (63, 64, 72, 71), (64, 65, 73, 72), (65, 66, 25, 26), (66, 67, 24, 25), (33, 32, 39, 38, 37, 36, 35, 34), (31, 30, 38, 39), (30, 29, 37, 38), (29, 28, 36, 37), (28, 27, 35, 36), (27, 26, 34, 35), (26, 25, 33, 34), (25, 24, 32, 33), (1, 15, 41, 40), (42, 41, 51, 52), (43, 42, 52, 53), (11, 9, 44, 43), (9, 7, 45, 44), (7, 5, 46, 45), (5, 3, 47, 46), (3, 1, 40, 47), (52, 51, 57, 58), (53, 52, 58, 59), (11, 43, 53, 48), (41, 15, 50, 51), (15, 13, 49, 50), (13, 11, 48, 49), (56, 55, 58, 57), (55, 54, 59, 58), (48, 53, 59, 54), (51, 50, 56, 57), (50, 49, 55, 56), (49, 48, 54, 55), (40, 41, 60, 67), (41, 42, 61, 60), (42, 43, 62, 61), (43, 44, 63, 62), (44, 45, 64, 63), (45, 46, 65, 64), (46, 47, 66, 65), (47, 40, 67, 66), (71, 72, 78, 77), (72, 73, 79, 78), (65, 26, 68, 73), (28, 63, 71, 70), (27, 28, 70, 69), (26, 27, 69, 68), (77, 78, 75, 76), (78, 79, 74, 75), (73, 68, 74, 79), (70, 71, 77, 76), (69, 70, 76, 75), (68, 69, 75, 74)])
me_cylinder_002.materials.append(mat_snow_branches)
me_cylinder_002.use_remesh_preserve_volume = False
me_cylinder_002.use_remesh_preserve_attributes = False
me_cylinder_002.use_mirror_vertex_groups = False
me_cylinder_002.update()
me_icosphere_002 = bpy.data.meshes.new('Icosphere.002')
me_icosphere_002.from_pydata([(0.1314, 0.0343, -1.151), (0.8695, -0.5036, -0.5949), (-0.2253, -0.9342, -0.6423), (-0.7578, -0.001245, -0.4307), (-0.2074, 0.9224, -0.3342), (0.7448, 0.532, -0.4705), (0.2836, -0.9787, 0.5781), (-0.6655, -0.6134, 0.4566), (-0.5769, 0.6449, 0.4233), (0.2371, 0.8678, 0.4326), (0.8143, -0.09592, 0.5466), (0.02629, -0.4992, -1.143), (0.652, -0.2516, -1.114), (0.4561, -0.809, -0.809), (0.9606, 0.03264, -0.6463), (0.5362, 0.3419, -0.9721), (-0.4264, 0.01935, -0.9731), (-0.5631, -0.5435, -0.6648), (-0.1353, 0.52, -0.8534), (-0.563, 0.6014, -0.4319), (0.2453, 0.8247, -0.4932), (1.021, -0.3542, 0.02239), (0.8934, 0.3023, 0.02881), (0.07522, -1.098, -0.1252), (0.7585, -0.8642, -0.0506), (-0.8013, -0.3952, 0.0399), (-0.5646, -0.9377, -0.0393), (-0.3979, 0.9308, 0.05387), (-0.7293, 0.4282, 0.05677), (0.5592, 0.8125, 0.002067), (0.004189, 1.036, 0.03121), (0.8035, -0.6072, 0.6137), (-0.2642, -0.8295, 0.64), (-0.7711, -0.008548, 0.5678), (-0.2032, 0.827, 0.5032), (0.6044, 0.3201, 0.6216), (0.3043, -0.6279, 1.051), (0.3165, -0.0323, 1.021), (-0.6391, -0.3291, 0.8402), (-0.626, 0.3373, 0.8253), (2.439, -1.315, -0.2464), (3.088, -1.652, 0.01055), (2.219, -2.052, 0.1786), (1.598, -1.264, 0.2435), (2.075, -0.5475, 0.3331), (3.135, -0.7576, 0.1592), (2.738, -1.953, 0.7841), (1.752, -1.656, 0.9261), (1.782, -0.282, 0.7805), (2.712, -0.3019, 0.8165), (3.413, -1.298, 1.056), (2.497, -0.6011, 1.688), (2.282, -1.689, -0.2075), (2.821, -1.479, -0.3032), (2.656, -1.898, 0.08878), (3.241, -1.203, 0.006975), (2.847, -1.02, -0.1139), (1.951, -1.324, -0.08666), (1.845, -1.737, 0.2026), (2.268, -0.9661, 0.08982), (1.704, -0.8445, 0.2078), (2.664, -0.5653, 0.2227), (3.336, -1.512, 0.502), (3.396, -0.9895, 0.6296), (2.446, -2.208, 0.5485), (2.942, -1.938, 0.3836), (1.663, -1.511, 0.5738), (1.947, -2.027, 0.5608), (1.746, -0.4595, 0.5562), (1.581, -1.013, 0.4332), (3.024, -0.4467, 0.5326), (2.348, -0.2893, 0.5715), (3.212, -1.636, 0.9238), (2.285, -1.867, 0.9481), (1.58, -0.9776, 0.7187), (2.191, -0.2155, 0.8469), (3.166, -0.7776, 1.045), (2.163, -1.552, 1.579), (2.162, -0.1372, 1.174), (2.849, -0.4226, 1.169), (1.2, -0.4383, 0.6544), (2.154, -0.07484, 1.422), (0.9363, -1.155, 1.369), (0.2105, -0.3922, 1.451), (0.9308, 0.4431, 1.382), (1.76, 0.3718, 1.442), (1.305, -1.068, 2.183), (0.4223, -0.8408, 2.233), (0.4054, -0.09819, 2.194), (1.398, 0.4163, 2.235), (1.913, -0.3591, 2.204), (1.065, -0.7817, 0.8152), (1.67, -0.1087, 0.8677), (1.402, -0.8463, 0.8753), (1.867, 0.114, 1.439), (1.424, -0.03106, 0.9017), (0.703, -0.39, 0.8236), (0.5453, -0.8542, 1.349), (1.025, 0.07031, 0.9267), (0.4117, 0.1017, 1.341), (1.387, 0.3761, 1.327), (2.175, -0.5138, 2.02), (1.943, -0.08244, 1.827), (1.287, -1.294, 1.438), (1.95, -1.228, 1.953), (0.2935, -0.6736, 1.849), (0.5972, -1.118, 1.819), (0.6906, 0.422, 1.736), (0.2804, -0.169, 1.821), (1.688, 0.3775, 1.818), (1.165, 0.5769, 1.798), (0.7664, -1.073, 2.269), (0.3164, -0.4334, 2.312), (0.8839, 0.3126, 2.281), (1.73, 0.08653, 2.286), (1.503, -1.347, 1.449), (0.24, 0.8766, 0.4544), (-0.09769, -0.02935, 1.238), (-0.2003, 0.8358, 0.5249), (0.6073, 0.329, 0.6433), (0.3071, -0.6191, 1.073), (0.3194, -0.02347, 1.043), (-0.6362, -0.3203, 0.8619), (-0.6231, 0.3462, 0.847), (0.0643, 0.4798, 0.9903), (-0.2627, -0.8139, 0.6802), (2.744, -1.958, 0.8132), (3.42, -1.303, 1.085), (2.503, -0.6067, 1.717), (3.219, -1.642, 0.9529), (2.292, -1.873, 0.9772), (3.173, -0.7831, 1.075), (2.689, -1.52, 1.347), (3.068, -1.21, 1.513), (2.169, -1.557, 1.608), (2.856, -0.4281, 1.199), (1.312, -1.074, 2.213), (0.4289, -0.8464, 2.262), (0.412, -0.1038, 2.223), (1.404, 0.4107, 2.264), (1.92, -0.3647, 2.233), (0.9345, -0.3431, 2.706), (2.181, -0.5193, 2.049), (1.957, -1.234, 1.983), (1.672, -0.7727, 2.28), (0.773, -1.078, 2.298), (0.323, -0.439, 2.341), (0.8905, 0.307, 2.31), (1.736, 0.08095, 2.315), (1.029, -0.7717, 2.55), (1.304, -0.3596, 2.509), (0.6142, -0.6258, 2.601), (0.6755, -0.1689, 2.624), (1.196, 0.08657, 2.599)], [], [(0, 12, 11), (1, 12, 14), (0, 11, 16), (0, 16, 18), (0, 18, 15), (1, 14, 21), (2, 13, 23), (3, 17, 25), (4, 19, 27), (5, 20, 29), (1, 21, 24), (2, 23, 26), (3, 25, 28), (4, 27, 30), (5, 29, 22), (6, 31, 36), (7, 32, 38), (8, 33, 39), (10, 35, 37), (11, 13, 2), (11, 12, 13), (12, 1, 13), (14, 15, 5), (14, 12, 15), (12, 0, 15), (16, 17, 3), (16, 11, 17), (11, 2, 17), (18, 19, 4), (18, 16, 19), (16, 3, 19), (15, 20, 5), (15, 18, 20), (18, 4, 20), (21, 22, 10), (21, 14, 22), (14, 5, 22), (23, 24, 6), (23, 13, 24), (13, 1, 24), (25, 26, 7), (25, 17, 26), (17, 2, 26), (27, 28, 8), (27, 19, 28), (19, 3, 28), (29, 30, 9), (29, 20, 30), (20, 4, 30), (24, 31, 6), (24, 21, 31), (21, 10, 31), (26, 32, 7), (26, 23, 32), (23, 6, 32), (28, 33, 8), (28, 25, 33), (25, 7, 33), (30, 34, 9), (30, 27, 34), (27, 8, 34), (22, 35, 10), (22, 29, 35), (29, 9, 35), (36, 31, 37), (31, 10, 37), (9, 34, 118, 116), (120, 125, 32, 36), (32, 6, 36), (35, 9, 116, 119), (39, 33, 38), (33, 7, 38), (36, 37, 121, 120), (122, 38, 32, 125), (34, 8, 39), (39, 38, 122, 123), (34, 39, 123, 118), (37, 35, 119, 121), (40, 53, 52), (41, 53, 55), (40, 52, 57), (40, 57, 59), (40, 59, 56), (41, 55, 62), (42, 54, 64), (43, 58, 66), (44, 60, 68), (45, 61, 70), (41, 62, 65), (42, 64, 67), (43, 66, 69), (44, 68, 71), (45, 70, 63), (49, 75, 79), (52, 54, 42), (52, 53, 54), (53, 41, 54), (55, 56, 45), (55, 53, 56), (53, 40, 56), (57, 58, 43), (57, 52, 58), (52, 42, 58), (59, 60, 44), (59, 57, 60), (57, 43, 60), (56, 61, 45), (56, 59, 61), (59, 44, 61), (62, 63, 50), (62, 55, 63), (55, 45, 63), (64, 65, 46), (64, 54, 65), (54, 41, 65), (66, 67, 47), (66, 58, 67), (58, 42, 67), (68, 74, 48), (68, 60, 69), (60, 43, 69), (70, 71, 49), (70, 61, 71), (61, 44, 71), (65, 72, 46), (65, 62, 72), (62, 50, 72), (67, 73, 47), (67, 64, 73), (64, 46, 73), (74, 68, 69), (69, 66, 74), (66, 47, 74), (71, 75, 49), (71, 68, 75), (68, 48, 75), (63, 76, 50), (63, 70, 76), (70, 49, 76), (74, 47, 93), (47, 73, 77), (78, 81, 101, 51), (79, 78, 51), (79, 75, 78), (75, 48, 78), (76, 49, 79), (80, 92, 91), (81, 92, 94), (80, 91, 96), (80, 96, 98), (80, 98, 95), (81, 94, 101), (82, 93, 103), (83, 97, 105), (84, 99, 107), (85, 100, 109), (82, 103, 106), (83, 105, 108), (84, 107, 110), (85, 109, 102), (91, 93, 82), (91, 92, 93), (94, 95, 85), (94, 92, 95), (92, 80, 95), (96, 97, 83), (96, 91, 97), (91, 82, 97), (98, 99, 84), (98, 96, 99), (96, 83, 99), (95, 100, 85), (95, 98, 100), (98, 84, 100), (101, 102, 90), (101, 94, 102), (94, 85, 102), (103, 104, 86), (104, 103, 115), (105, 106, 87), (105, 97, 106), (97, 82, 106), (107, 108, 88), (107, 99, 108), (99, 83, 108), (109, 110, 89), (109, 100, 110), (100, 84, 110), (51, 101, 142, 128), (111, 86, 136, 145), (106, 111, 87), (106, 103, 111), (103, 86, 111), (108, 112, 88), (108, 105, 112), (105, 87, 112), (110, 113, 89), (110, 107, 113), (107, 88, 113), (102, 114, 90), (102, 109, 114), (109, 89, 114), (113, 88, 138, 147), (73, 46, 126, 130), (88, 112, 146, 138), (46, 72, 129, 126), (90, 114, 148, 140), (86, 104, 143, 136), (77, 73, 130, 134), (104, 77, 134, 143), (50, 76, 131, 127), (101, 90, 140, 142), (79, 51, 128, 135), (112, 87, 137, 146), (72, 50, 127, 129), (114, 89, 139, 148), (87, 111, 145, 137), (77, 115, 47), (76, 79, 135, 131), (93, 92, 74), (89, 113, 147, 139), (77, 104, 115), (81, 78, 92), (78, 48, 92), (74, 92, 48), (93, 47, 115), (93, 115, 103), (116, 118, 124), (120, 121, 117), (122, 120, 117), (123, 122, 117), (124, 123, 117), (124, 118, 123), (121, 124, 117), (121, 119, 124), (119, 116, 124), (120, 122, 125), (126, 129, 132), (134, 128, 143), (127, 131, 133), (132, 133, 128), (132, 129, 133), (129, 127, 133), (130, 126, 132), (134, 132, 128), (133, 135, 128), (133, 131, 135), (136, 144, 149), (137, 145, 151), (138, 146, 152), (139, 147, 153), (140, 148, 150), (143, 144, 136), (143, 142, 144), (142, 140, 144), (149, 150, 141), (149, 144, 150), (144, 140, 150), (151, 149, 141), (151, 145, 149), (145, 136, 149), (152, 151, 141), (152, 146, 151), (146, 137, 151), (153, 152, 141), (153, 147, 152), (147, 138, 152), (150, 153, 141), (150, 148, 153), (148, 139, 153), (142, 143, 128), (130, 132, 134)])
me_icosphere_002.polygons.foreach_set('material_index', [0, 0, 0, 0, 0, 0, 0, 0, 0, 0, 0, 0, 0, 0, 0, 0, 0, 0, 0, 0, 0, 0, 0, 0, 0, 0, 0, 0, 0, 0, 0, 0, 0, 0, 0, 0, 0, 0, 0, 0, 0, 0, 0, 0, 0, 0, 0, 0, 0, 0, 0, 0, 0, 0, 0, 0, 0, 0, 0, 0, 0, 0, 0, 0, 0, 0, 1, 1, 0, 1, 0, 0, 1, 1, 0, 1, 1, 1, 0, 0, 0, 0, 0, 0, 0, 0, 0, 0, 0, 0, 0, 0, 0, 0, 0, 0, 0, 0, 0, 0, 0, 0, 0, 0, 0, 0, 0, 0, 0, 0, 0, 0, 0, 0, 0, 0, 0, 0, 0, 0, 0, 0, 0, 0, 0, 0, 0, 0, 0, 0, 0, 0, 0, 0, 0, 0, 0, 0, 0, 0, 0, 0, 0, 0, 0, 0, 0, 0, 0, 0, 0, 0, 0, 0, 0, 0, 0, 0, 0, 0, 0, 0, 0, 0, 0, 0, 0, 0, 0, 0, 0, 0, 0, 0, 0, 0, 0, 0, 0, 0, 0, 0, 0, 0, 0, 0, 0, 0, 1, 1, 0, 0, 0, 0, 0, 0, 0, 0, 0, 0, 0, 0, 1, 1, 1, 1, 1, 1, 1, 1, 1, 1, 1, 1, 1, 1, 1, 0, 1, 0, 1, 0, 0, 0, 0, 0, 0, 1, 1, 1, 1, 1, 1, 1, 1, 1, 1, 1, 1, 1, 1, 1, 1, 1, 1, 1, 1, 1, 1, 1, 1, 1, 1, 1, 1, 1, 1, 1, 1, 1, 1, 1, 1, 1, 1, 1, 1, 1, 1, 1, 1, 1])
me_icosphere_002.materials.append(mat_snow_leaves)
me_icosphere_002.materials.append(mat_snow)
me_icosphere_002.use_remesh_preserve_volume = False
me_icosphere_002.use_remesh_preserve_attributes = False
me_icosphere_002.use_mirror_vertex_groups = False
me_icosphere_002.update()
me_icosphere = bpy.data.meshes.new('Icosphere')
me_icosphere.from_pydata([(0.1314, 0.0343, -1.151), (0.8695, -0.5036, -0.5949), (-0.2253, -0.9342, -0.6423), (-0.7578, -0.001245, -0.4307), (-0.2074, 0.9224, -0.3342), (0.7448, 0.532, -0.4705), (0.2836, -0.9787, 0.5781), (-0.6655, -0.6134, 0.4566), (-0.5769, 0.6449, 0.4233), (0.2371, 0.8678, 0.4326), (0.8143, -0.09592, 0.5466), (-0.1006, -0.03818, 1.216), (0.02629, -0.4992, -1.143), (0.652, -0.2516, -1.114), (0.4561, -0.809, -0.809), (0.9606, 0.03264, -0.6463), (0.5362, 0.3419, -0.9721), (-0.4264, 0.01935, -0.9731), (-0.5631, -0.5435, -0.6648), (-0.1353, 0.52, -0.8534), (-0.563, 0.6014, -0.4319), (0.2453, 0.8247, -0.4932), (1.021, -0.3542, 0.02239), (0.8934, 0.3023, 0.02881), (0.07522, -1.098, -0.1252), (0.7585, -0.8642, -0.0506), (-0.8013, -0.3952, 0.0399), (-0.5646, -0.9377, -0.0393), (-0.3979, 0.9308, 0.05387), (-0.7293, 0.4282, 0.05677), (0.5592, 0.8125, 0.002067), (0.004189, 1.036, 0.03121), (0.8035, -0.6072, 0.6137), (-0.3309, -0.8965, 0.5986), (-0.7711, -0.008548, 0.5678), (-0.214, 0.8783, 0.4888), (0.5435, 0.4592, 0.6216), (0.04779, -0.6236, 1.051), (0.3935, -0.1195, 1.036), (-0.5236, -0.3406, 0.959), (-0.4481, 0.324, 0.9728), (0.06141, 0.4709, 0.9686), (2.439, -1.315, -0.2464), (3.088, -1.652, 0.01055), (2.219, -2.052, 0.1786), (1.598, -1.264, 0.2435), (2.075, -0.5475, 0.3331), (3.135, -0.7576, 0.1592), (2.738, -1.953, 0.7841), (1.752, -1.656, 0.9261), (1.782, -0.282, 0.7805), (2.712, -0.3019, 0.8165), (3.413, -1.298, 1.056), (2.497, -0.6011, 1.688), (2.282, -1.689, -0.2075), (2.821, -1.479, -0.3032), (2.656, -1.898, 0.08878), (3.241, -1.203, 0.006975), (2.847, -1.02, -0.1139), (1.951, -1.324, -0.08666), (1.845, -1.737, 0.2026), (2.268, -0.9661, 0.08982), (1.704, -0.8445, 0.2078), (2.664, -0.5653, 0.2227), (3.336, -1.512, 0.502), (3.396, -0.9895, 0.6296), (2.446, -2.208, 0.5485), (2.942, -1.938, 0.3836), (1.663, -1.511, 0.5738), (1.947, -2.027, 0.5608), (1.746, -0.4595, 0.5562), (1.581, -1.013, 0.4332), (3.024, -0.4467, 0.5326), (2.348, -0.2893, 0.5715), (3.212, -1.636, 0.9238), (2.285, -1.867, 0.9481), (1.58, -0.9776, 0.7187), (2.191, -0.2155, 0.8469), (3.166, -0.7776, 1.045), (2.682, -1.514, 1.318), (3.062, -1.205, 1.483), (2.163, -1.552, 1.579), (2.162, -0.1372, 1.174), (2.849, -0.4226, 1.169), (1.2, -0.4383, 0.6544), (2.154, -0.07484, 1.422), (0.9363, -1.155, 1.369), (0.2105, -0.3922, 1.451), (0.9308, 0.4431, 1.382), (1.76, 0.3718, 1.442), (1.305, -1.068, 2.183), (0.4223, -0.8408, 2.233), (0.4054, -0.09819, 2.194), (1.398, 0.4163, 2.235), (1.913, -0.3591, 2.204), (0.9279, -0.3375, 2.677), (1.065, -0.7817, 0.8152), (1.67, -0.1087, 0.8677), (1.402, -0.8463, 0.8753), (1.867, 0.114, 1.439), (1.424, -0.03106, 0.9017), (0.703, -0.39, 0.8236), (0.5453, -0.8542, 1.349), (1.025, 0.07031, 0.9267), (0.4117, 0.1017, 1.341), (1.387, 0.3761, 1.327), (2.175, -0.5138, 2.02), (1.943, -0.08244, 1.827), (1.287, -1.294, 1.438), (1.95, -1.228, 1.953), (0.2935, -0.6736, 1.849), (0.5972, -1.118, 1.819), (0.6906, 0.422, 1.736), (0.2804, -0.169, 1.821), (1.688, 0.3775, 1.818), (1.165, 0.5769, 1.798), (1.665, -0.7671, 2.25), (0.7664, -1.073, 2.269), (0.3164, -0.4334, 2.312), (0.8839, 0.3126, 2.281), (1.73, 0.08653, 2.286), (1.022, -0.7661, 2.521), (1.297, -0.354, 2.48), (0.6076, -0.6202, 2.572), (0.6689, -0.1633, 2.595), (1.189, 0.09215, 2.57), (1.503, -1.347, 1.449)], [], [(0, 13, 12), (1, 13, 15), (0, 12, 17), (0, 17, 19), (0, 19, 16), (1, 15, 22), (2, 14, 24), (3, 18, 26), (4, 20, 28), (5, 21, 30), (1, 22, 25), (2, 24, 27), (3, 26, 29), (4, 28, 31), (5, 30, 23), (6, 32, 37), (7, 33, 39), (8, 34, 40), (9, 35, 41), (10, 36, 38), (12, 14, 2), (12, 13, 14), (13, 1, 14), (15, 16, 5), (15, 13, 16), (13, 0, 16), (17, 18, 3), (17, 12, 18), (12, 2, 18), (19, 20, 4), (19, 17, 20), (17, 3, 20), (16, 21, 5), (16, 19, 21), (19, 4, 21), (22, 23, 10), (22, 15, 23), (15, 5, 23), (24, 25, 6), (24, 14, 25), (14, 1, 25), (26, 27, 7), (26, 18, 27), (18, 2, 27), (28, 29, 8), (28, 20, 29), (20, 3, 29), (30, 31, 9), (30, 21, 31), (21, 4, 31), (25, 32, 6), (25, 22, 32), (22, 10, 32), (27, 33, 7), (27, 24, 33), (24, 6, 33), (29, 34, 8), (29, 26, 34), (26, 7, 34), (31, 35, 9), (31, 28, 35), (28, 8, 35), (23, 36, 10), (23, 30, 36), (30, 9, 36), (37, 38, 11), (37, 32, 38), (32, 10, 38), (39, 37, 11), (39, 33, 37), (33, 6, 37), (40, 39, 11), (40, 34, 39), (34, 7, 39), (41, 40, 11), (41, 35, 40), (35, 8, 40), (38, 41, 11), (38, 36, 41), (36, 9, 41), (42, 55, 54), (43, 55, 57), (42, 54, 59), (42, 59, 61), (42, 61, 58), (43, 57, 64), (44, 56, 66), (45, 60, 68), (46, 62, 70), (47, 63, 72), (43, 64, 67), (44, 66, 69), (45, 68, 71), (46, 70, 73), (47, 72, 65), (48, 74, 79), (81, 53, 109), (51, 77, 83), (52, 78, 80), (54, 56, 44), (54, 55, 56), (55, 43, 56), (57, 58, 47), (57, 55, 58), (55, 42, 58), (59, 60, 45), (59, 54, 60), (54, 44, 60), (61, 62, 46), (61, 59, 62), (59, 45, 62), (58, 63, 47), (58, 61, 63), (61, 46, 63), (64, 65, 52), (64, 57, 65), (57, 47, 65), (66, 67, 48), (66, 56, 67), (56, 43, 67), (68, 69, 49), (68, 60, 69), (60, 44, 69), (70, 76, 50), (70, 62, 71), (62, 45, 71), (72, 73, 51), (72, 63, 73), (63, 46, 73), (67, 74, 48), (67, 64, 74), (64, 52, 74), (69, 75, 49), (69, 66, 75), (66, 48, 75), (76, 70, 71), (71, 68, 76), (68, 49, 76), (73, 77, 51), (73, 70, 77), (70, 50, 77), (65, 78, 52), (65, 72, 78), (72, 51, 78), (79, 80, 53), (79, 74, 80), (74, 52, 80), (76, 49, 98), (49, 75, 81), (75, 48, 79), (82, 85, 106, 53), (81, 79, 53), (83, 82, 53), (83, 77, 82), (77, 50, 82), (80, 83, 53), (80, 78, 83), (78, 51, 83), (84, 97, 96), (85, 97, 99), (84, 96, 101), (84, 101, 103), (84, 103, 100), (85, 99, 106), (86, 98, 108), (87, 102, 110), (88, 104, 112), (89, 105, 114), (86, 108, 111), (87, 110, 113), (88, 112, 115), (89, 114, 107), (90, 116, 121), (91, 117, 123), (92, 118, 124), (93, 119, 125), (94, 120, 122), (96, 98, 86), (96, 97, 98), (99, 100, 89), (99, 97, 100), (97, 84, 100), (101, 102, 87), (101, 96, 102), (96, 86, 102), (103, 104, 88), (103, 101, 104), (101, 87, 104), (100, 105, 89), (100, 103, 105), (103, 88, 105), (106, 107, 94), (106, 99, 107), (99, 89, 107), (108, 109, 90), (109, 108, 126), (110, 111, 91), (110, 102, 111), (102, 86, 111), (112, 113, 92), (112, 104, 113), (104, 87, 113), (114, 115, 93), (114, 105, 115), (105, 88, 115), (109, 116, 90), (109, 106, 116), (106, 94, 116), (111, 117, 91), (111, 108, 117), (108, 90, 117), (113, 118, 92), (113, 110, 118), (110, 91, 118), (115, 119, 93), (115, 112, 119), (112, 92, 119), (107, 120, 94), (107, 114, 120), (114, 93, 120), (121, 122, 95), (121, 116, 122), (116, 94, 122), (123, 121, 95), (123, 117, 121), (117, 90, 121), (124, 123, 95), (124, 118, 123), (118, 91, 123), (125, 124, 95), (125, 119, 124), (119, 92, 124), (122, 125, 95), (122, 120, 125), (120, 93, 125), (81, 126, 49), (106, 109, 53), (98, 97, 76), (75, 79, 81), (81, 109, 126), (85, 82, 97), (82, 50, 97), (76, 97, 50), (98, 49, 126), (98, 126, 108)])
me_icosphere.materials.append(mat_norm_leaves)
me_icosphere.use_remesh_preserve_volume = False
me_icosphere.use_remesh_preserve_attributes = False
me_icosphere.use_mirror_vertex_groups = False
me_icosphere.update()
me_cylinder_001 = bpy.data.meshes.new('Cylinder.001')
me_cylinder_001.from_pydata([(0.01011, 0.2654, 0.008289), (0.3351, 0.02796, 2.536), (0.1869, 0.1922, 0.008289), (0.4607, -0.02406, 2.536), (0.2601, 0.01541, 0.008289), (0.5063, -0.1495, 2.489), (0.1869, -0.1614, 0.008289), (0.4561, -0.2751, 2.502), (0.01011, -0.2346, 0.008289), (0.335, -0.3273, 2.535), (-0.1667, -0.1614, 0.008289), (0.2141, -0.2754, 2.569), (-0.2399, 0.01541, 0.008289), (0.1451, -0.1411, 2.519), (-0.1667, 0.1922, 0.008289), (0.2095, -0.02406, 2.536), (0.1019, 0.2132, 1.258), (0.2558, 0.1491, 1.252), (0.316, -0.005507, 1.22), (0.2528, -0.1603, 1.227), (0.1019, -0.2244, 1.258), (-0.04902, -0.1605, 1.289), (-0.115, -0.004413, 1.288), (-0.05198, 0.1491, 1.265), (0.6491, 0.06703, 3.823), (0.742, 0.02852, 3.823), (0.7728, -0.06778, 3.774), (0.7193, -0.1556, 3.87), (0.6476, -0.1959, 3.824), (0.5619, -0.1551, 3.858), (0.528, -0.06115, 3.87), (0.5561, 0.02852, 3.823), (0.4813, -0.009608, 4.87), (0.5179, -0.02487, 4.884), (0.5339, -0.06332, 4.889), (0.5198, -0.1024, 4.883), (0.4841, -0.1193, 4.869), (0.4475, -0.104, 4.855), (0.4315, -0.06557, 4.85), (0.4455, -0.02646, 4.856), (0.3655, 0.04381, 2.776), (0.2501, 0.005061, 2.78), (0.2137, -0.1068, 2.858), (0.2536, -0.2271, 2.806), (0.3654, -0.2944, 2.775), (0.4811, -0.2448, 2.747), (0.5291, -0.1251, 2.736), (0.485, -0.005719, 2.776), (-0.3581, -0.09342, 2.969), (-0.3963, -0.01001, 2.921), (-0.3594, 0.0714, 2.955), (-0.3288, 0.08773, 3.091), (-0.3392, 0.01528, 3.151), (-0.3279, -0.068, 3.102), (-0.9216, 0.07293, 3.724), (-0.9364, 0.1124, 3.727), (-0.9083, 0.1357, 3.727), (-0.8661, 0.1284, 3.762), (-0.8665, 0.0967, 3.78), (-0.8789, 0.07059, 3.758), (0.4877, 0.02328, 3.59), (0.4577, -0.07136, 3.644), (0.493, -0.1712, 3.623), (0.5846, -0.2179, 3.59), (0.6783, -0.1787, 3.557), (0.7183, -0.0806, 3.542), (0.6846, 0.02087, 3.589), (0.5857, 0.06184, 3.589), (0.9728, -0.3399, 3.829), (0.9371, -0.3886, 3.903), (0.8763, -0.4239, 3.871), (0.8515, -0.4507, 3.741), (0.9092, -0.4273, 3.699), (0.9511, -0.3635, 3.699), (1.258, -0.7161, 4.079), (1.241, -0.7298, 4.113), (1.216, -0.7463, 4.106), (1.215, -0.7846, 4.054), (1.245, -0.7769, 4.047), (1.259, -0.7525, 4.027)], [], [(16, 1, 3, 17), (17, 3, 5, 18), (18, 5, 7, 19), (19, 7, 9, 20), (20, 9, 11, 21), (21, 11, 13, 22), (67, 60, 31, 24), (23, 15, 1, 16), (22, 13, 15, 23), (0, 2, 4, 6, 8, 10, 12, 14), (0, 16, 17, 2), (2, 17, 18, 4), (4, 18, 19, 6), (6, 19, 20, 8), (8, 20, 21, 10), (10, 21, 22, 12), (14, 23, 16, 0), (12, 22, 23, 14), (24, 31, 39, 32), (60, 61, 30, 31), (61, 62, 29, 30), (62, 63, 28, 29), (63, 64, 72, 71), (64, 65, 73, 72), (65, 66, 25, 26), (66, 67, 24, 25), (33, 32, 39, 38, 37, 36, 35, 34), (31, 30, 38, 39), (30, 29, 37, 38), (29, 28, 36, 37), (28, 27, 35, 36), (27, 26, 34, 35), (26, 25, 33, 34), (25, 24, 32, 33), (1, 15, 41, 40), (42, 41, 51, 52), (43, 42, 52, 53), (11, 9, 44, 43), (9, 7, 45, 44), (7, 5, 46, 45), (5, 3, 47, 46), (3, 1, 40, 47), (52, 51, 57, 58), (53, 52, 58, 59), (11, 43, 53, 48), (41, 15, 50, 51), (15, 13, 49, 50), (13, 11, 48, 49), (56, 55, 58, 57), (55, 54, 59, 58), (48, 53, 59, 54), (51, 50, 56, 57), (50, 49, 55, 56), (49, 48, 54, 55), (40, 41, 60, 67), (41, 42, 61, 60), (42, 43, 62, 61), (43, 44, 63, 62), (44, 45, 64, 63), (45, 46, 65, 64), (46, 47, 66, 65), (47, 40, 67, 66), (71, 72, 78, 77), (72, 73, 79, 78), (65, 26, 68, 73), (28, 63, 71, 70), (27, 28, 70, 69), (26, 27, 69, 68), (77, 78, 75, 76), (78, 79, 74, 75), (73, 68, 74, 79), (70, 71, 77, 76), (69, 70, 76, 75), (68, 69, 75, 74)])
me_cylinder_001.materials.append(mat_norm_branches)
me_cylinder_001.use_remesh_preserve_volume = False
me_cylinder_001.use_remesh_preserve_attributes = False
me_cylinder_001.use_mirror_vertex_groups = False
me_cylinder_001.update()
me_cylinder = bpy.data.meshes.new('Cylinder')
me_cylinder.from_pydata([(1.374e-08, 1.5, 1.522), (3.679e-09, 0.15, 7.522), (1.061, 1.061, 1.522), (0.1061, 0.1061, 7.522), (1.5, -6.786e-08, 1.522), (0.15, 1.209e-09, 7.522), (1.061, -1.061, 1.522), (0.1061, -0.1061, 7.522), (-1.174e-07, -1.5, 1.522), (-9.435e-09, -0.15, 7.522), (-1.061, -1.061, 1.522), (-0.1061, -0.1061, 7.522), (-1.5, 1.559e-08, 1.522), (-0.15, 9.555e-09, 7.522), (-1.061, 1.061, 1.522), (-0.1061, 0.1061, 7.522), (1.206e-08, 1.275, 2.522), (1.038e-08, 1.05, 3.522), (8.708e-09, 0.825, 4.522), (7.031e-09, 0.6, 5.522), (5.355e-09, 0.375, 6.522), (0.2652, 0.2652, 6.522), (0.4243, 0.4243, 5.522), (0.5834, 0.5834, 4.522), (0.7425, 0.7425, 3.522), (0.9016, 0.9016, 2.522), (0.375, -1.03e-08, 6.522), (0.6, -2.181e-08, 5.522), (0.825, -3.333e-08, 4.522), (1.05, -4.484e-08, 3.522), (1.275, -5.635e-08, 2.522), (0.2652, -0.2652, 6.522), (0.4243, -0.4243, 5.522), (0.5834, -0.5834, 4.522), (0.7425, -0.7425, 3.522), (0.9016, -0.9016, 2.522), (-2.743e-08, -0.375, 6.522), (-4.542e-08, -0.6, 5.522), (-6.342e-08, -0.825, 4.522), (-8.141e-08, -1.05, 3.522), (-9.94e-08, -1.275, 2.522), (-0.2652, -0.2652, 6.522), (-0.4243, -0.4243, 5.522), (-0.5834, -0.5834, 4.522), (-0.7425, -0.7425, 3.522), (-0.9016, -0.9016, 2.522), (-0.375, 1.056e-08, 6.522), (-0.6, 1.157e-08, 5.522), (-0.825, 1.257e-08, 4.522), (-1.05, 1.358e-08, 3.522), (-1.275, 1.459e-08, 2.522), (-0.2652, 0.2652, 6.522), (-0.4243, 0.4243, 5.522), (-0.5834, 0.5834, 4.522), (-0.7425, 0.7425, 3.522), (-0.9016, 0.9016, 2.522), (1.369e-08, 0.6147, 6.475), (0.4206, 0.4626, 6.432), (0.5868, -2.237e-08, 6.475), (0.4206, -0.4626, 6.432), (-3.494e-08, -0.6147, 6.475), (-0.4206, -0.4626, 6.432), (-0.5868, 8.578e-09, 6.475), (-0.4206, 0.4626, 6.432), (2.324e-08, 0.9946, 5.444), (0.6805, 0.7485, 5.385), (0.9493, -3.996e-08, 5.444), (0.6805, -0.7485, 5.385), (-5.544e-08, -0.9946, 5.444), (-0.6805, -0.7485, 5.385), (-0.9493, 1.012e-08, 5.444), (-0.6805, 0.7485, 5.385), (2.296e-08, 1.368, 4.449), (0.9357, 1.029, 4.31), (1.305, -5.722e-08, 4.449), (0.9357, -1.029, 4.31), (-8.523e-08, -1.368, 4.449), (-0.9357, -1.029, 4.31), (-1.305, 1.163e-08, 4.449), (-0.9357, 1.029, 4.31), (4.224e-08, 1.741, 3.43), (1.191, 1.31, 3.223), (1.661, -6.89e-08, 3.43), (1.191, -1.31, 3.223), (-9.546e-08, -1.741, 3.43), (-1.191, -1.31, 3.223), (-1.661, 1.872e-08, 3.43), (-1.191, 1.31, 3.223), (2.24e-08, 2.113, 2.448), (1.446, 1.591, 2.068), (2.017, -8.896e-08, 2.448), (1.446, -1.591, 2.068), (-1.448e-07, -2.113, 2.448), (-1.446, -1.591, 2.068), (-2.017, 1.744e-08, 2.448), (-1.446, 1.591, 2.068), (1.633, 1.796, 0.8676), (2.373, -1.118e-07, 1.24), (1.633, -1.796, 0.8676), (-1.774e-07, -2.486, 1.24), (-1.633, -1.796, 0.8676), (-2.373, 1.336e-08, 1.24), (-1.633, 1.796, 0.8676), (1.932e-08, 2.486, 1.24), (5.822e-11, 0.537, 1.765), (0.3797, 0.3797, 1.765), (0.537, -2.062e-08, 1.765), (0.3797, -0.3797, 1.765), (-4.689e-08, -0.537, 1.765), (-0.3797, -0.3797, 1.765), (-0.537, 9.263e-09, 1.765), (-0.3797, 0.3797, 1.765), (5.822e-11, 0.537, -0.01407), (0.3797, 0.3797, -0.01407), (0.537, -2.062e-08, -0.01407), (0.3797, -0.3797, -0.01407), (-4.689e-08, -0.537, -0.01407), (-0.3797, -0.3797, -0.01407), (-0.537, 9.263e-09, -0.01407), (-0.3797, 0.3797, -0.01407), (-1.709e-07, 0.01983, 7.617), (0.01402, 0.01402, 7.617), (0.01983, 4.201e-09, 7.617), (0.01402, -0.01402, 7.617), (-1.727e-07, -0.01983, 7.617), (-0.01403, -0.01402, 7.617), (-0.01983, 5.304e-09, 7.617), (-0.01403, 0.01402, 7.617), (-0.3418, 0.3418, 0.8752), (-4.79e-09, 0.4833, 0.8752), (-0.4833, 9.454e-09, 0.8752), (-0.3418, -0.3418, 0.8752), (-4.704e-08, -0.4833, 0.8752), (0.3418, -0.3418, 0.8752), (0.4833, -1.744e-08, 0.8752), (0.3418, 0.3418, 0.8752)], [], [(56, 1, 3, 57), (57, 3, 5, 58), (58, 5, 7, 59), (59, 7, 9, 60), (60, 9, 11, 61), (61, 11, 13, 62), (1, 15, 127, 120), (63, 15, 1, 56), (62, 13, 15, 63), (103, 16, 25, 96), (88, 17, 24, 89), (80, 18, 23, 81), (72, 19, 22, 73), (64, 20, 21, 65), (96, 25, 30, 97), (89, 24, 29, 90), (81, 23, 28, 82), (73, 22, 27, 74), (65, 21, 26, 66), (97, 30, 35, 98), (90, 29, 34, 91), (82, 28, 33, 83), (74, 27, 32, 75), (66, 26, 31, 67), (98, 35, 40, 99), (91, 34, 39, 92), (83, 33, 38, 84), (75, 32, 37, 76), (67, 31, 36, 68), (99, 40, 45, 100), (92, 39, 44, 93), (84, 38, 43, 85), (76, 37, 42, 77), (68, 36, 41, 69), (100, 45, 50, 101), (93, 44, 49, 94), (85, 43, 48, 86), (77, 42, 47, 78), (69, 41, 46, 70), (102, 55, 16, 103), (95, 54, 17, 88), (87, 53, 18, 80), (79, 52, 19, 72), (71, 51, 20, 64), (101, 50, 55, 102), (94, 49, 54, 95), (86, 48, 53, 87), (78, 47, 52, 79), (70, 46, 51, 71), (20, 56, 57, 21), (21, 57, 58, 26), (26, 58, 59, 31), (31, 59, 60, 36), (36, 60, 61, 41), (41, 61, 62, 46), (51, 63, 56, 20), (46, 62, 63, 51), (19, 64, 65, 22), (22, 65, 66, 27), (27, 66, 67, 32), (32, 67, 68, 37), (37, 68, 69, 42), (42, 69, 70, 47), (52, 71, 64, 19), (47, 70, 71, 52), (18, 72, 73, 23), (23, 73, 74, 28), (28, 74, 75, 33), (33, 75, 76, 38), (38, 76, 77, 43), (43, 77, 78, 48), (53, 79, 72, 18), (48, 78, 79, 53), (17, 80, 81, 24), (24, 81, 82, 29), (29, 82, 83, 34), (34, 83, 84, 39), (39, 84, 85, 44), (44, 85, 86, 49), (54, 87, 80, 17), (49, 86, 87, 54), (16, 88, 89, 25), (25, 89, 90, 30), (30, 90, 91, 35), (35, 91, 92, 40), (40, 92, 93, 45), (45, 93, 94, 50), (55, 95, 88, 16), (50, 94, 95, 55), (0, 103, 96, 2), (2, 96, 97, 4), (4, 97, 98, 6), (6, 98, 99, 8), (8, 99, 100, 10), (10, 100, 101, 12), (14, 102, 103, 0), (12, 101, 102, 14), (14, 0, 104, 111), (12, 14, 111, 110), (10, 12, 110, 109), (8, 10, 109, 108), (6, 8, 108, 107), (4, 6, 107, 106), (2, 4, 106, 105), (0, 2, 105, 104), (128, 129, 112, 119), (130, 128, 119, 118), (131, 130, 118, 117), (132, 131, 117, 116), (133, 132, 116, 115), (134, 133, 115, 114), (135, 134, 114, 113), (129, 135, 113, 112), (121, 120, 127, 126, 125, 124, 123, 122), (15, 13, 126, 127), (13, 11, 125, 126), (11, 9, 124, 125), (9, 7, 123, 124), (7, 5, 122, 123), (5, 3, 121, 122), (3, 1, 120, 121), (112, 113, 114, 115, 116, 117, 118, 119), (111, 104, 129, 128), (110, 111, 128, 130), (109, 110, 130, 131), (108, 109, 131, 132), (107, 108, 132, 133), (106, 107, 133, 134), (105, 106, 134, 135), (104, 105, 135, 129)])
me_cylinder.polygons.foreach_set('material_index', [0, 0, 0, 0, 0, 0, 0, 0, 0, 0, 0, 0, 0, 0, 0, 0, 0, 0, 0, 0, 0, 0, 0, 0, 0, 0, 0, 0, 0, 0, 0, 0, 0, 0, 0, 0, 0, 0, 0, 0, 0, 0, 0, 0, 0, 0, 0, 0, 0, 0, 0, 0, 0, 0, 0, 0, 0, 0, 0, 0, 0, 0, 0, 0, 0, 0, 0, 0, 0, 0, 0, 0, 0, 0, 0, 0, 0, 0, 0, 0, 0, 0, 0, 0, 0, 0, 0, 0, 0, 0, 0, 0, 0, 0, 0, 0, 0, 0, 0, 0, 0, 0, 0, 0, 0, 1, 1, 1, 1, 1, 1, 1, 1, 0, 0, 0, 0, 0, 0, 0, 0, 1, 1, 1, 1, 1, 1, 1, 1, 1])
me_cylinder.materials.append(mat_norm_leaves)
me_cylinder.materials.append(mat_norm_branches)
me_cylinder.use_remesh_preserve_volume = False
me_cylinder.use_remesh_preserve_attributes = False
me_cylinder.use_mirror_vertex_groups = False
me_cylinder.update()

# ---- objects
ob_snow_rock = bpy.data.objects.new('Snow_Rock', me_icosphere_004)
ob_norm_rock_1 = bpy.data.objects.new('Norm_Rock_1', me_icosphere_003)
ob_snow_tree_branches_bare = bpy.data.objects.new('Snow_Tree_Branches_Bare', me_cylinder_004)
ob_snow_pinetree = bpy.data.objects.new('Snow_PineTree', me_cylinder_003)
ob_snow_tree_branches = bpy.data.objects.new('Snow_Tree_Branches', me_cylinder_002)
ob_snow_tree_leaves = bpy.data.objects.new('Snow_Tree_Leaves', me_icosphere_002)
ob_norm_tree_leaves = bpy.data.objects.new('Norm_Tree_Leaves', me_icosphere)
ob_norm_tree_branches = bpy.data.objects.new('Norm_Tree_Branches', me_cylinder_001)
ob_norm_pinetree = bpy.data.objects.new('Norm_PineTree', me_cylinder)

# ---- transforms, parenting, visibility, modifiers, constraints
ob_snow_rock.location = (0.0, -2.0, 1.0)
ob_snow_rock.rotation_euler = (0.0, -0.0, 0.7854)
ob_snow_rock.lineart.crease_threshold = 0.0
ob_norm_rock_1.location = (-6.0, -2.0, 1.0)
ob_norm_rock_1.rotation_euler = (0.0, -0.0, 0.7854)
ob_norm_rock_1.lineart.crease_threshold = 0.0
ob_snow_tree_branches_bare.location = (5.067, 0.0, 1.0)
ob_snow_tree_branches_bare.rotation_euler = (0.0, -0.0, 0.7854)
ob_snow_tree_branches_bare.lineart.crease_threshold = 0.0
ob_snow_pinetree.location = (0.0, 6.0, 1.0)
ob_snow_pinetree.lineart.crease_threshold = 0.0
ob_snow_tree_branches.location = (0.0271, 0.24, 1.0)
ob_snow_tree_branches.rotation_euler = (0.0, -0.0, 0.7854)
ob_snow_tree_branches.lineart.crease_threshold = 0.0
ob_snow_tree_leaves.location = (-0.5119, -0.09736, 4.533)
ob_snow_tree_leaves.rotation_euler = (0.0, -0.0, 0.7854)
ob_snow_tree_leaves.scale = (0.8231, 0.8231, 0.8231)
ob_snow_tree_leaves.lineart.crease_threshold = 0.0
ob_norm_tree_leaves.location = (-6.502, -0.09736, 4.533)
ob_norm_tree_leaves.rotation_euler = (0.0, -0.0, 0.7854)
ob_norm_tree_leaves.scale = (0.8231, 0.8231, 0.8231)
ob_norm_tree_leaves.lineart.crease_threshold = 0.0
ob_norm_tree_branches.location = (-5.964, 0.24, 1.0)
ob_norm_tree_branches.rotation_euler = (0.0, -0.0, 0.7854)
ob_norm_tree_branches.lineart.crease_threshold = 0.0
ob_norm_pinetree.location = (-6.0, 6.0, 1.0)
ob_norm_pinetree.lineart.crease_threshold = 0.0

# ---- collection membership
col_collection_1.objects.link(ob_snow_rock)
col_collection_1.objects.link(ob_norm_rock_1)
col_collection_1.objects.link(ob_snow_tree_branches_bare)
col_collection_1.objects.link(ob_snow_pinetree)
col_collection_1.objects.link(ob_snow_tree_branches)
col_collection_1.objects.link(ob_snow_tree_leaves)
col_collection_1.objects.link(ob_norm_tree_leaves)
col_collection_1.objects.link(ob_norm_tree_branches)
col_collection_1.objects.link(ob_norm_pinetree)

# ---- scene / render settings (as saved in the file)
scene.frame_start = 1; scene.frame_end = 250; scene.frame_set(1)
scene.render.engine = 'CYCLES'
scene.render.resolution_x = 1200
scene.render.resolution_y = 1200
scene.render.dither_intensity = 0.0
scene.cycles.use_denoising = False
scene.cycles.samples = 10
scene.cycles.sampling_pattern = 'TABULATED_SOBOL'
scene.cycles.light_sampling_threshold = 0.0
scene.cycles.use_adaptive_sampling = False
scene.cycles.use_light_tree = False
scene.cycles.blur_glossy = 0.0
scene.cycles.pixel_filter_type = 'GAUSSIAN'
scene.cycles.sample_clamp_indirect = 0.0
scene.view_settings.view_transform = 'Standard'
bpy.context.view_layer.update()

# ---- added for rendering (the .blend has no active camera and no usable light): camera, sun
cam_auto = bpy.data.cameras.new('AutoCamera')
cam_auto.lens = 50.0
cam_auto.sensor_width = 36.0
cam_auto.clip_end = 1000.0
ob_auto_camera = bpy.data.objects.new('AutoCamera', cam_auto)
scene.collection.objects.link(ob_auto_camera)
ob_auto_camera.location = (17.8889, -19.8718, 19.8665)
ob_auto_camera.rotation_euler = (1.09748, -7.21219e-08, 0.694738)
scene.camera = ob_auto_camera
light_auto_sun = bpy.data.lights.new('AutoSun', 'SUN')
light_auto_sun.energy = 3.0
light_auto_sun.angle = 0.0523599
ob_auto_sun = bpy.data.objects.new('AutoSun', light_auto_sun)
scene.collection.objects.link(ob_auto_sun)
ob_auto_sun.rotation_euler = (0.872665, 0.174533, 0.523599)
bpy.context.view_layer.update()
